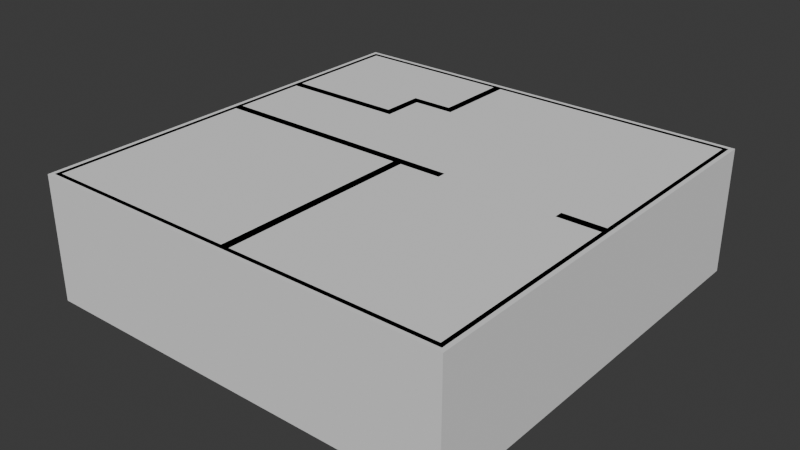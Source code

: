 # Source: Flat.blend  (saved by Blender 4.5.90; exported with 4.5.12 LTS)
import bpy
from mathutils import Matrix  # noqa: F401  (used for matrix-valued properties, if any)

bpy.ops.wm.read_factory_settings(use_empty=True)
scene = bpy.context.scene
scene.name = 'Scene'

# ---- collections
col_collection = bpy.data.collections.new('Collection'); scene.collection.children.link(col_collection)

# ---- world
world_world = bpy.data.worlds.new('World'); scene.world = world_world
world_world.use_nodes = True; world_world.node_tree.nodes.clear()
_N = world_world.node_tree.nodes; _L = world_world.node_tree.links
n0 = _N.new('ShaderNodeOutputWorld'); n0.name = 'World Output'; n0.location = (200, 100)
n1 = _N.new('ShaderNodeBackground'); n1.name = 'Background'; n1.location = (-200, 100)
n1.inputs[0].default_value = (0.05088, 0.05088, 0.05088, 1.0)
_L.new(n1.outputs[0], n0.inputs[0])
n0.is_active_output = True
world_world.color = (0.05088, 0.05088, 0.05088)
world_world.sun_shadow_jitter_overblur = 0.0

# ---- meshes
me_plane = bpy.data.meshes.new('Plane')
me_plane.from_pydata([(-5.1, 4.9, 0.0), (-4.9, 4.9, 0.0), (-5.1, 5.1, 0.0), (-4.9, 5.1, 0.0), (-5.1, 0.1, 0.0), (-4.9, 0.1, 0.0), (-2.1, 0.1, 0.0), (-1.9, 0.1, 0.0), (-5.1, -0.1, 0.0), (-4.9, -0.1, 0.0), (-2.1, -0.1, 0.0), (-1.9, -0.1, 0.0), (4.9, 4.9, 0.0), (4.9, 5.1, 0.0), (5.1, 4.9, 0.0), (5.1, 5.1, 0.0), (4.9, 0.1, 0.0), (5.1, 0.1, 0.0), (4.9, -0.1, 0.0), (5.1, -0.1, 0.0), (-1.6, 0.1, 0.0), (-1.6, -0.1, 0.0), (-0.4, 0.1, 0.0), (-0.4, -0.1, 0.0), (-0.1, 0.1, 0.0), (-0.1, -0.1, 0.0), (0.1, 0.1, 0.0), (0.1, -0.1, 0.0), (0.9, 0.1, 0.0), (0.9, -0.1, 0.0), (1.1, 0.1, 0.0), (1.1, -0.1, 0.0), (4.1, 0.1, 0.0), (4.1, -0.1, 0.0), (3.9, 0.1, 0.0), (3.9, -0.1, 0.0), (-5.1, -4.9, 0.0), (-4.9, -4.9, 0.0), (4.9, -4.9, 0.0), (5.1, -4.9, 0.0), (-0.1, -4.9, 0.0), (0.1, -4.9, 0.0), (-5.1, -5.1, 0.0), (-4.9, -5.1, 0.0), (4.9, -5.1, 0.0), (5.1, -5.1, 0.0), (-0.1, -5.1, 0.0), (0.1, -5.1, 0.0), (0.9, 4.9, 0.0), (0.9, 5.1, 0.0), (1.1, 4.9, 0.0), (1.1, 5.1, 0.0), (4.1, 4.9, 0.0), (4.1, 5.1, 0.0), (3.9, 4.9, 0.0), (3.9, 5.1, 0.0), (0.9, -4.9, 0.0), (0.9, -5.1, 0.0), (1.1, -4.9, 0.0), (1.1, -5.1, 0.0), (3.9, -4.9, 0.0), (3.9, -5.1, 0.0), (4.1, -4.9, 0.0), (4.1, -5.1, 0.0), (-4.1, -4.9, 0.0), (-4.1, -5.1, 0.0), (-3.9, -4.9, 0.0), (-3.9, -5.1, 0.0), (-1.1, -4.9, 0.0), (-1.1, -5.1, 0.0), (-0.9, -4.9, 0.0), (-0.9, -5.1, 0.0), (-4.9, 1.6, 0.0), (-5.1, 1.6, 0.0), (-4.9, 1.9, 0.0), (-5.1, 1.9, 0.0), (-3.4, 1.9, 0.0), (-3.4, 2.1, 0.0), (-4.6, 2.1, 0.0), (-4.6, 1.9, 0.0), (-4.9, 0.4, 0.0), (-5.1, 0.4, 0.0), (-4.9, 2.1, 0.0), (-5.1, 2.1, 0.0), (-3.1, 1.9, 0.0), (-3.1, 2.1, 0.0), (-2.9, 1.9, 0.0), (-2.9, 2.1, 0.0), (-1.9, 1.9, 0.0), (-1.9, 2.1, 0.0), (-2.1, 2.1, 0.0), (-2.1, 1.9, 0.0), (-1.1, 4.9, 0.0), (-0.9, 4.9, 0.0), (-1.1, 5.1, 0.0), (-0.9, 5.1, 0.0), (-1.9, 2.9, 0.0), (-2.1, 2.9, 0.0), (-1.9, 3.1, 0.0), (-2.1, 3.1, 0.0), (-1.1, 2.9, 0.0), (-1.1, 3.1, 0.0), (-0.9, 2.9, 0.0), (-0.9, 3.1, 0.0), (-5.1, 5.1, 0.95), (-5.1, 4.9, 0.95), (-4.9, 4.9, 0.95), (-4.9, 5.1, 0.95), (-5.1, 0.1, 0.95), (-4.9, 0.1, 0.95), (-2.1, 0.1, 0.95), (-1.9, 0.1, 0.95), (-3.4, 1.9, 0.95), (-3.4, 2.1, 0.95), (-4.9, 2.1, 0.95), (-4.6, 2.1, 0.95), (-5.1, -0.1, 0.95), (-4.9, -0.1, 0.95), (-2.1, -0.1, 0.95), (-1.9, -0.1, 0.95), (4.9, 4.9, 0.95), (4.9, 5.1, 0.95), (0.9, 4.9, 0.95), (0.9, 5.1, 0.95), (5.1, 4.9, 0.95), (5.1, 5.1, 0.95), (4.9, 0.1, 0.95), (5.1, 0.1, 0.95), (4.9, -0.1, 0.95), (5.1, -0.1, 0.95), (-1.6, -0.1, 0.95), (-1.6, 0.1, 0.95), (-0.4, -0.1, 0.95), (-0.4, 0.1, 0.95), (0.9, 0.1, 0.95), (0.1, 0.1, 0.95), (0.9, -0.1, 0.95), (-0.1, -0.1, 0.95), (-0.1, 0.1, 0.95), (0.1, -0.1, 0.95), (1.1, -0.1, 0.95), (1.1, 0.1, 0.95), (4.1, 0.1, 0.95), (4.1, -0.1, 0.95), (3.9, 0.1, 0.95), (3.9, -0.1, 0.95), (-5.1, -4.9, 0.95), (-4.9, -4.9, 0.95), (4.9, -4.9, 0.95), (5.1, -4.9, 0.95), (-0.1, -4.9, 0.95), (0.1, -4.9, 0.95), (-5.1, -5.1, 0.95), (-4.9, -5.1, 0.95), (4.9, -5.1, 0.95), (5.1, -5.1, 0.95), (-0.1, -5.1, 0.95), (0.1, -5.1, 0.95), (-3.9, -5.1, 0.95), (-3.9, -4.9, 0.95), (-4.1, -5.1, 0.95), (-4.1, -4.9, 0.95), (0.9, -4.9, 0.95), (0.9, -5.1, 0.95), (1.1, 4.9, 0.95), (1.1, 5.1, 0.95), (4.1, 4.9, 0.95), (4.1, 5.1, 0.95), (3.9, 4.9, 0.95), (3.9, 5.1, 0.95), (1.1, -5.1, 0.95), (1.1, -4.9, 0.95), (3.9, -5.1, 0.95), (3.9, -4.9, 0.95), (4.1, -5.1, 0.95), (4.1, -4.9, 0.95), (-1.1, -5.1, 0.95), (-1.1, -4.9, 0.95), (-0.9, -5.1, 0.95), (-0.9, -4.9, 0.95), (-5.1, 1.6, 0.95), (-4.9, 1.6, 0.95), (-5.1, 1.9, 0.95), (-4.9, 1.9, 0.95), (-4.6, 1.9, 0.95), (-5.1, 2.1, 0.95), (-4.9, 0.4, 0.95), (-5.1, 0.4, 0.95), (-1.9, 2.9, 0.95), (-1.9, 2.1, 0.95), (-2.1, 2.9, 0.95), (-3.1, 1.9, 0.95), (-3.1, 2.1, 0.95), (-2.9, 1.9, 0.95), (-2.9, 2.1, 0.95), (-1.9, 1.9, 0.95), (-2.1, 1.9, 0.95), (-2.1, 2.1, 0.95), (-1.1, 4.9, 0.95), (-0.9, 4.9, 0.95), (-1.1, 5.1, 0.95), (-0.9, 5.1, 0.95), (-2.1, 3.1, 0.95), (-1.9, 3.1, 0.95), (-1.1, 3.1, 0.95), (-1.1, 2.9, 0.95), (-0.9, 3.1, 0.95), (-0.9, 2.9, 0.95), (-5.1, 5.1, 2.4), (-5.1, 4.9, 2.4), (-4.9, 4.9, 2.4), (-4.9, 5.1, 2.4), (-5.1, 0.1, 2.4), (-4.9, 0.1, 2.4), (-2.1, 0.1, 2.4), (-1.9, 0.1, 2.4), (-3.4, 1.9, 2.4), (-3.4, 2.1, 2.4), (-4.9, 2.1, 2.4), (-4.6, 2.1, 2.4), (-5.1, -0.1, 2.4), (-4.9, -0.1, 2.4), (-2.1, -0.1, 2.4), (-1.9, -0.1, 2.4), (4.9, 4.9, 2.4), (4.9, 5.1, 2.4), (0.9, 4.9, 2.4), (0.9, 5.1, 2.4), (5.1, 4.9, 2.4), (5.1, 5.1, 2.4), (4.9, 0.1, 2.4), (5.1, 0.1, 2.4), (4.9, -0.1, 2.4), (5.1, -0.1, 2.4), (-1.6, -0.1, 2.4), (-1.6, 0.1, 2.4), (-0.4, -0.1, 2.4), (-0.4, 0.1, 2.4), (0.9, 0.1, 2.4), (0.1, 0.1, 2.4), (0.9, -0.1, 2.4), (-0.1, -0.1, 2.4), (-0.1, 0.1, 2.4), (0.1, -0.1, 2.4), (1.1, -0.1, 2.4), (1.1, 0.1, 2.4), (4.1, 0.1, 2.4), (4.1, -0.1, 2.4), (3.9, 0.1, 2.4), (3.9, -0.1, 2.4), (-5.1, -4.9, 2.4), (-4.9, -4.9, 2.4), (4.9, -4.9, 2.4), (5.1, -4.9, 2.4), (-0.1, -4.9, 2.4), (0.1, -4.9, 2.4), (-5.1, -5.1, 2.4), (-4.9, -5.1, 2.4), (4.9, -5.1, 2.4), (5.1, -5.1, 2.4), (-0.1, -5.1, 2.4), (0.1, -5.1, 2.4), (-3.9, -5.1, 2.4), (-3.9, -4.9, 2.4), (-4.1, -5.1, 2.4), (-4.1, -4.9, 2.4), (0.9, -4.9, 2.4), (0.9, -5.1, 2.4), (1.1, 4.9, 2.4), (1.1, 5.1, 2.4), (4.1, 4.9, 2.4), (4.1, 5.1, 2.4), (3.9, 4.9, 2.4), (3.9, 5.1, 2.4), (1.1, -5.1, 2.4), (1.1, -4.9, 2.4), (3.9, -5.1, 2.4), (3.9, -4.9, 2.4), (4.1, -5.1, 2.4), (4.1, -4.9, 2.4), (-1.1, -5.1, 2.4), (-1.1, -4.9, 2.4), (-0.9, -5.1, 2.4), (-0.9, -4.9, 2.4), (-5.1, 1.6, 2.4), (-4.9, 1.6, 2.4), (-5.1, 1.9, 2.4), (-4.9, 1.9, 2.4), (-4.6, 1.9, 2.4), (-5.1, 2.1, 2.4), (-4.9, 0.4, 2.4), (-5.1, 0.4, 2.4), (-1.9, 2.9, 2.4), (-1.9, 2.1, 2.4), (-2.1, 2.9, 2.4), (-3.1, 1.9, 2.4), (-3.1, 2.1, 2.4), (-2.9, 1.9, 2.4), (-2.9, 2.1, 2.4), (-1.9, 1.9, 2.4), (-2.1, 1.9, 2.4), (-2.1, 2.1, 2.4), (-1.1, 4.9, 2.4), (-0.9, 4.9, 2.4), (-1.1, 5.1, 2.4), (-0.9, 5.1, 2.4), (-2.1, 3.1, 2.4), (-1.9, 3.1, 2.4), (-1.1, 3.1, 2.4), (-1.1, 2.9, 2.4), (-0.9, 3.1, 2.4), (-0.9, 2.9, 2.4), (-5.1, 5.1, 2.7), (-5.1, 4.9, 2.7), (-4.9, 4.9, 2.7), (-4.9, 5.1, 2.7), (-5.1, 0.1, 2.7), (-4.9, 0.1, 2.7), (-2.1, 0.1, 2.7), (-1.9, 0.1, 2.7), (-3.4, 1.9, 2.7), (-3.4, 2.1, 2.7), (-4.9, 2.1, 2.7), (-4.6, 2.1, 2.7), (-5.1, -0.1, 2.7), (-4.9, -0.1, 2.7), (-2.1, -0.1, 2.7), (-1.9, -0.1, 2.7), (4.9, 4.9, 2.7), (4.9, 5.1, 2.7), (0.9, 4.9, 2.7), (0.9, 5.1, 2.7), (5.1, 4.9, 2.7), (5.1, 5.1, 2.7), (4.9, 0.1, 2.7), (5.1, 0.1, 2.7), (4.9, -0.1, 2.7), (5.1, -0.1, 2.7), (-1.6, -0.1, 2.7), (-1.6, 0.1, 2.7), (-0.4, -0.1, 2.7), (-0.4, 0.1, 2.7), (0.9, 0.1, 2.7), (0.1, 0.1, 2.7), (0.9, -0.1, 2.7), (-0.1, -0.1, 2.7), (-0.1, 0.1, 2.7), (0.1, -0.1, 2.7), (1.1, -0.1, 2.7), (1.1, 0.1, 2.7), (4.1, 0.1, 2.7), (4.1, -0.1, 2.7), (3.9, 0.1, 2.7), (3.9, -0.1, 2.7), (-5.1, -4.9, 2.7), (-4.9, -4.9, 2.7), (4.9, -4.9, 2.7), (5.1, -4.9, 2.7), (-0.1, -4.9, 2.7), (0.1, -4.9, 2.7), (-5.1, -5.1, 2.7), (-4.9, -5.1, 2.7), (4.9, -5.1, 2.7), (5.1, -5.1, 2.7), (-0.1, -5.1, 2.7), (0.1, -5.1, 2.7), (-3.9, -5.1, 2.7), (-3.9, -4.9, 2.7), (-4.1, -5.1, 2.7), (-4.1, -4.9, 2.7), (0.9, -4.9, 2.7), (0.9, -5.1, 2.7), (1.1, 4.9, 2.7), (1.1, 5.1, 2.7), (4.1, 4.9, 2.7), (4.1, 5.1, 2.7), (3.9, 4.9, 2.7), (3.9, 5.1, 2.7), (1.1, -5.1, 2.7), (1.1, -4.9, 2.7), (3.9, -5.1, 2.7), (3.9, -4.9, 2.7), (4.1, -5.1, 2.7), (4.1, -4.9, 2.7), (-1.1, -5.1, 2.7), (-1.1, -4.9, 2.7), (-0.9, -5.1, 2.7), (-0.9, -4.9, 2.7), (-5.1, 1.6, 2.7), (-4.9, 1.6, 2.7), (-5.1, 1.9, 2.7), (-4.9, 1.9, 2.7), (-4.6, 1.9, 2.7), (-5.1, 2.1, 2.7), (-4.9, 0.4, 2.7), (-5.1, 0.4, 2.7), (-1.9, 2.9, 2.7), (-1.9, 2.1, 2.7), (-2.1, 2.9, 2.7), (-3.1, 1.9, 2.7), (-3.1, 2.1, 2.7), (-2.9, 1.9, 2.7), (-2.9, 2.1, 2.7), (-1.9, 1.9, 2.7), (-2.1, 1.9, 2.7), (-2.1, 2.1, 2.7), (-1.1, 4.9, 2.7), (-0.9, 4.9, 2.7), (-1.1, 5.1, 2.7), (-0.9, 5.1, 2.7), (-2.1, 3.1, 2.7), (-1.9, 3.1, 2.7), (-1.1, 3.1, 2.7), (-1.1, 2.9, 2.7), (-0.9, 3.1, 2.7), (-0.9, 2.9, 2.7), (-5.1, 5.1, 3.0), (-5.1, 4.9, 3.0), (-4.9, 4.9, 3.0), (-4.9, 5.1, 3.0), (-5.1, 0.1, 3.0), (-4.9, 0.1, 3.0), (-2.1, 0.1, 3.0), (-1.9, 0.1, 3.0), (-3.4, 1.9, 3.0), (-3.4, 2.1, 3.0), (-4.9, 2.1, 3.0), (-4.6, 2.1, 3.0), (-5.1, -0.1, 3.0), (-4.9, -0.1, 3.0), (-2.1, -0.1, 3.0), (-1.9, -0.1, 3.0), (4.9, 4.9, 3.0), (4.9, 5.1, 3.0), (0.9, 4.9, 3.0), (0.9, 5.1, 3.0), (5.1, 4.9, 3.0), (5.1, 5.1, 3.0), (4.9, 0.1, 3.0), (5.1, 0.1, 3.0), (4.9, -0.1, 3.0), (5.1, -0.1, 3.0), (-1.6, -0.1, 3.0), (-1.6, 0.1, 3.0), (-0.4, -0.1, 3.0), (-0.4, 0.1, 3.0), (0.9, 0.1, 3.0), (0.1, 0.1, 3.0), (0.9, -0.1, 3.0), (-0.1, -0.1, 3.0), (-0.1, 0.1, 3.0), (0.1, -0.1, 3.0), (1.1, -0.1, 3.0), (1.1, 0.1, 3.0), (4.1, 0.1, 3.0), (4.1, -0.1, 3.0), (3.9, 0.1, 3.0), (3.9, -0.1, 3.0), (-5.1, -4.9, 3.0), (-4.9, -4.9, 3.0), (4.9, -4.9, 3.0), (5.1, -4.9, 3.0), (-0.1, -4.9, 3.0), (0.1, -4.9, 3.0), (-5.1, -5.1, 3.0), (-4.9, -5.1, 3.0), (4.9, -5.1, 3.0), (5.1, -5.1, 3.0), (-0.1, -5.1, 3.0), (0.1, -5.1, 3.0), (-3.9, -5.1, 3.0), (-3.9, -4.9, 3.0), (-4.1, -5.1, 3.0), (-4.1, -4.9, 3.0), (0.9, -4.9, 3.0), (0.9, -5.1, 3.0), (1.1, 4.9, 3.0), (1.1, 5.1, 3.0), (4.1, 4.9, 3.0), (4.1, 5.1, 3.0), (3.9, 4.9, 3.0), (3.9, 5.1, 3.0), (1.1, -5.1, 3.0), (1.1, -4.9, 3.0), (3.9, -5.1, 3.0), (3.9, -4.9, 3.0), (4.1, -5.1, 3.0), (4.1, -4.9, 3.0), (-1.1, -5.1, 3.0), (-1.1, -4.9, 3.0), (-0.9, -5.1, 3.0), (-0.9, -4.9, 3.0), (-5.1, 1.6, 3.0), (-4.9, 1.6, 3.0), (-5.1, 1.9, 3.0), (-4.9, 1.9, 3.0), (-4.6, 1.9, 3.0), (-5.1, 2.1, 3.0), (-4.9, 0.4, 3.0), (-5.1, 0.4, 3.0), (-1.9, 2.9, 3.0), (-1.9, 2.1, 3.0), (-2.1, 2.9, 3.0), (-3.1, 1.9, 3.0), (-3.1, 2.1, 3.0), (-2.9, 1.9, 3.0), (-2.9, 2.1, 3.0), (-1.9, 1.9, 3.0), (-2.1, 1.9, 3.0), (-2.1, 2.1, 3.0), (-1.1, 4.9, 3.0), (-0.9, 4.9, 3.0), (-1.1, 5.1, 3.0), (-0.9, 5.1, 3.0), (-2.1, 3.1, 3.0), (-1.9, 3.1, 3.0), (-1.1, 3.1, 3.0), (-1.1, 2.9, 3.0), (-0.9, 3.1, 3.0), (-0.9, 2.9, 3.0), (1.1, 4.9, 2.7), (1.1, 5.1, 2.7), (1.1, -5.1, 2.7), (1.1, -4.9, 2.7), (-3.9, -5.1, 2.7), (-3.9, -4.9, 2.7), (1.1, 4.9, 3.0), (1.1, 5.1, 3.0), (1.1, -5.1, 3.0), (1.1, -4.9, 3.0), (-3.9, -5.1, 3.0), (-3.9, -4.9, 3.0), (-4.6, 1.9, 2.4), (-4.6, 2.1, 2.4), (-1.6, -0.1, 2.4), (-1.6, 0.1, 2.4), (-4.6, 1.9, 2.7), (-4.6, 2.1, 2.7), (-1.6, -0.1, 2.7), (-1.6, 0.1, 2.7), (-4.6, 1.9, 3.0), (-4.6, 2.1, 3.0), (-1.6, -0.1, 3.0), (-1.6, 0.1, 3.0), (-5.1, 0.4, 2.4), (-4.9, 0.4, 2.4), (-5.1, 0.4, 2.7), (-4.9, 0.4, 2.7), (-4.9, 0.4, 3.0), (-5.1, 0.4, 3.0)], [], [(0, 2, 3, 1), (74, 82, 78, 79), (7, 11, 10, 6), (5, 9, 8, 4), (6, 10, 9, 5), (13, 15, 14, 12), (14, 17, 16, 12), (17, 19, 18, 16), (7, 20, 21, 11), (26, 28, 29, 27), (22, 24, 25, 23), (24, 26, 27, 25), (28, 30, 31, 29), (18, 33, 32, 16), (33, 35, 34, 32), (27, 41, 40, 25), (19, 39, 38, 18), (9, 37, 36, 8), (41, 47, 46, 40), (39, 45, 44, 38), (37, 43, 42, 36), (64, 66, 67, 65), (41, 56, 57, 47), (49, 51, 50, 48), (12, 52, 53, 13), (52, 54, 55, 53), (51, 55, 54, 50), (56, 58, 59, 57), (58, 60, 61, 59), (60, 62, 63, 61), (38, 44, 63, 62), (66, 68, 69, 67), (68, 70, 71, 69), (40, 46, 71, 70), (37, 64, 65, 43), (74, 72, 73, 75), (82, 74, 75, 83), (1, 82, 83, 0), (5, 4, 81, 80), (89, 90, 97, 96), (76, 77, 85, 84), (84, 85, 87, 86), (91, 90, 89, 88), (86, 87, 90, 91), (93, 92, 94, 95), (48, 93, 95, 49), (3, 94, 92, 1), (96, 97, 99, 98), (96, 98, 101, 100), (100, 101, 103, 102), (93, 103, 101, 92), (120, 224, 270, 166), (193, 297, 295, 191), (126, 230, 224, 120), (124, 228, 231, 127), (164, 268, 226, 122), (113, 217, 296, 192), (123, 227, 269, 165), (191, 295, 216, 112), (165, 269, 268, 164), (121, 225, 229, 125), (125, 229, 228, 124), (151, 255, 266, 162), (188, 292, 293, 189), (187, 291, 290, 186), (159, 263, 262, 158), (108, 212, 291, 187), (118, 222, 221, 117), (152, 256, 250, 146), (109, 213, 214, 110), (185, 289, 209, 105), (116, 220, 212, 108), (115, 219, 288, 184), (149, 253, 259, 155), (186, 290, 213, 109), (106, 210, 218, 114), (182, 286, 289, 185), (165, 164, 168, 169), (119, 223, 222, 118), (171, 170, 172, 173), (157, 261, 260, 156), (155, 259, 258, 154), (159, 158, 176, 177), (180, 284, 286, 182), (114, 218, 219, 115), (153, 257, 256, 152), (183, 287, 285, 181), (112, 216, 217, 113), (146, 250, 220, 116), (184, 288, 287, 183), (110, 214, 215, 111), (117, 221, 251, 147), (148, 252, 232, 128), (181, 285, 284, 180), (104, 208, 211, 107), (129, 233, 253, 149), (147, 251, 265, 161), (150, 254, 241, 137), (160, 264, 257, 153), (139, 243, 255, 151), (156, 260, 282, 178), (105, 209, 208, 104), (80, 186, 109, 5), (39, 149, 155, 45), (78, 115, 184, 79), (8, 116, 108, 4), (83, 185, 105, 0), (5, 109, 110, 6), (42, 152, 146, 36), (10, 118, 117, 9), (4, 108, 187, 81), (81, 187, 186, 80), (96, 188, 189, 89), (41, 151, 162, 56), (15, 125, 124, 14), (13, 121, 125, 15), (84, 191, 112, 76), (49, 123, 165, 51), (77, 113, 192, 85), (50, 164, 122, 48), (14, 124, 127, 17), (16, 126, 120, 12), (86, 193, 191, 84), (12, 120, 166, 52), (85, 192, 194, 87), (53, 167, 121, 13), (17, 127, 129, 19), (88, 195, 196, 91), (91, 196, 193, 86), (52, 166, 168, 54), (20, 131, 130, 21), (55, 169, 167, 53), (7, 111, 131, 20), (89, 189, 195, 88), (54, 168, 164, 50), (21, 130, 119, 11), (51, 165, 169, 55), (23, 132, 133, 22), (57, 163, 157, 47), (26, 135, 134, 28), (87, 194, 197, 90), (94, 200, 201, 95), (56, 162, 171, 58), (59, 170, 163, 57), (22, 133, 138, 24), (25, 137, 132, 23), (48, 122, 199, 93), (58, 171, 173, 60), (95, 201, 123, 49), (61, 172, 170, 59), (24, 138, 135, 26), (92, 198, 106, 1), (3, 107, 200, 94), (60, 173, 175, 62), (29, 136, 139, 27), (90, 197, 190, 97), (63, 174, 172, 61), (30, 141, 140, 31), (99, 202, 203, 98), (62, 175, 148, 38), (28, 134, 141, 30), (44, 154, 174, 63), (31, 140, 136, 29), (97, 190, 202, 99), (64, 161, 159, 66), (67, 158, 160, 65), (18, 128, 143, 33), (100, 205, 188, 96), (32, 142, 126, 16), (98, 203, 204, 101), (66, 159, 177, 68), (35, 145, 144, 34), (103, 206, 207, 102), (69, 176, 158, 67), (33, 143, 145, 35), (102, 207, 205, 100), (34, 144, 142, 32), (68, 177, 179, 70), (101, 204, 198, 92), (71, 178, 176, 69), (93, 199, 206, 103), (70, 179, 150, 40), (0, 105, 104, 2), (46, 156, 178, 71), (27, 139, 151, 41), (65, 160, 153, 43), (40, 150, 137, 25), (37, 147, 161, 64), (19, 129, 149, 39), (2, 104, 107, 3), (72, 181, 180, 73), (38, 148, 128, 18), (9, 117, 147, 37), (6, 110, 111, 7), (79, 184, 183, 74), (36, 146, 116, 8), (76, 112, 113, 77), (74, 183, 181, 72), (43, 153, 152, 42), (82, 114, 115, 78), (73, 180, 182, 75), (45, 155, 154, 44), (47, 157, 156, 46), (11, 119, 118, 10), (75, 182, 185, 83), (1, 106, 114, 82), (224, 328, 374, 270), (230, 334, 328, 224), (293, 397, 403, 299), (228, 332, 335, 231), (268, 372, 330, 226), (227, 331, 373, 269), (300, 404, 401, 297), (269, 373, 372, 268), (299, 403, 404, 300), (225, 329, 333, 229), (296, 400, 402, 298), (229, 333, 332, 228), (255, 359, 370, 266), (297, 401, 399, 295), (263, 367, 366, 262), (217, 321, 400, 296), (222, 326, 325, 221), (256, 360, 354, 250), (295, 399, 320, 216), (213, 317, 318, 214), (220, 324, 316, 212), (253, 357, 363, 259), (292, 396, 397, 293), (291, 395, 394, 290), (212, 316, 395, 291), (223, 327, 326, 222), (261, 365, 364, 260), (259, 363, 362, 258), (289, 393, 313, 209), (218, 322, 323, 219), (257, 361, 360, 256), (219, 323, 392, 288), (321, 537, 541, 425), (250, 354, 324, 220), (290, 394, 317, 213), (214, 318, 319, 215), (221, 325, 355, 251), (210, 314, 322, 218), (252, 356, 336, 232), (286, 390, 393, 289), (208, 312, 315, 211), (233, 337, 357, 253), (254, 358, 345, 241), (284, 388, 390, 286), (243, 347, 359, 255), (287, 391, 389, 285), (209, 313, 312, 208), (288, 392, 391, 287), (192, 296, 298, 194), (167, 271, 225, 121), (127, 231, 233, 129), (195, 299, 300, 196), (168, 272, 273, 169), (196, 300, 297, 193), (166, 270, 272, 168), (131, 235, 234, 130), (169, 273, 271, 167), (111, 215, 235, 131), (189, 293, 299, 195), (130, 234, 223, 119), (132, 236, 237, 133), (163, 267, 261, 157), (135, 239, 238, 134), (194, 298, 301, 197), (171, 275, 274, 170), (200, 304, 305, 201), (162, 266, 275, 171), (170, 274, 267, 163), (133, 237, 242, 138), (172, 276, 277, 173), (137, 241, 236, 132), (122, 226, 303, 199), (201, 305, 227, 123), (138, 242, 239, 135), (198, 302, 210, 106), (107, 211, 304, 200), (173, 277, 279, 175), (136, 240, 243, 139), (197, 301, 294, 190), (174, 278, 276, 172), (141, 245, 244, 140), (202, 306, 307, 203), (175, 279, 252, 148), (134, 238, 245, 141), (154, 258, 278, 174), (140, 244, 240, 136), (190, 294, 306, 202), (161, 265, 263, 159), (158, 262, 264, 160), (128, 232, 247, 143), (205, 309, 292, 188), (176, 280, 281, 177), (142, 246, 230, 126), (203, 307, 308, 204), (145, 249, 248, 144), (206, 310, 311, 207), (143, 247, 249, 145), (207, 311, 309, 205), (144, 248, 246, 142), (177, 281, 283, 179), (204, 308, 302, 198), (178, 282, 280, 176), (199, 303, 310, 206), (179, 283, 254, 150), (397, 501, 507, 403), (332, 436, 439, 335), (372, 476, 434, 330), (331, 435, 477, 373), (404, 508, 505, 401), (373, 477, 476, 372), (403, 507, 508, 404), (329, 433, 437, 333), (400, 504, 506, 402), (333, 437, 436, 332), (359, 463, 474, 370), (401, 505, 503, 399), (367, 471, 470, 366), (321, 425, 504, 400), (326, 430, 429, 325), (360, 464, 458, 354), (399, 503, 424, 320), (317, 421, 422, 318), (324, 428, 420, 316), (357, 461, 467, 363), (396, 500, 501, 397), (395, 499, 498, 394), (316, 420, 499, 395), (327, 431, 430, 326), (365, 469, 468, 364), (363, 467, 466, 362), (393, 497, 417, 313), (322, 426, 427, 323), (361, 465, 464, 360), (323, 427, 496, 392), (340, 538, 534, 236), (354, 458, 428, 324), (394, 498, 421, 317), (318, 422, 423, 319), (325, 429, 459, 355), (314, 418, 426, 322), (356, 460, 440, 336), (390, 494, 497, 393), (312, 416, 419, 315), (337, 441, 461, 357), (358, 462, 449, 345), (388, 492, 494, 390), (347, 451, 463, 359), (391, 495, 493, 389), (313, 417, 416, 312), (392, 496, 495, 391), (284, 285, 545, 544), (352, 456, 454, 350), (271, 375, 329, 225), (231, 335, 337, 233), (298, 402, 405, 301), (272, 376, 377, 273), (304, 408, 409, 305), (270, 374, 376, 272), (235, 339, 338, 234), (273, 377, 375, 271), (215, 319, 339, 235), (267, 371, 365, 261), (234, 338, 327, 223), (226, 330, 407, 303), (275, 379, 378, 274), (236, 534, 535, 237), (305, 409, 331, 227), (266, 370, 379, 275), (239, 343, 342, 238), (302, 406, 314, 210), (274, 378, 371, 267), (211, 315, 408, 304), (276, 380, 381, 277), (301, 405, 398, 294), (237, 341, 346, 242), (306, 410, 411, 307), (277, 381, 383, 279), (241, 345, 340, 236), (278, 382, 380, 276), (294, 398, 410, 306), (279, 383, 356, 252), (242, 346, 343, 239), (258, 362, 382, 278), (309, 413, 396, 292), (265, 369, 367, 263), (240, 344, 347, 243), (307, 411, 412, 308), (262, 366, 368, 264), (245, 349, 348, 244), (310, 414, 415, 311), (280, 384, 385, 281), (238, 342, 349, 245), (311, 415, 413, 309), (244, 348, 344, 240), (281, 385, 387, 283), (308, 412, 406, 302), (282, 386, 384, 280), (232, 336, 351, 247), (303, 407, 414, 310), (283, 387, 358, 254), (246, 350, 334, 230), (260, 364, 386, 282), (249, 353, 352, 248), (264, 368, 361, 257), (247, 351, 353, 249), (251, 355, 369, 265), (248, 352, 350, 246), (492, 388, 546, 549), (417, 418, 419, 416), (495, 496, 427, 426), (423, 422, 430, 431), (421, 420, 428, 429), (422, 421, 429, 430), (433, 432, 436, 437), (436, 432, 438, 439), (439, 438, 440, 441), (423, 431, 442, 443), (447, 451, 448, 446), (445, 444, 449, 450), (450, 449, 451, 447), (446, 448, 452, 453), (440, 438, 454, 455), (455, 454, 456, 457), (451, 449, 462, 463), (441, 440, 460, 461), (429, 428, 458, 459), (463, 462, 468, 469), (461, 460, 466, 467), (459, 458, 464, 465), (473, 472, 470, 471), (463, 469, 475, 474), (435, 434, 476, 477), (432, 433, 479, 478), (478, 479, 481, 480), (474, 475, 482, 483), (485, 484, 486, 487), (460, 487, 486, 466), (489, 488, 490, 491), (462, 491, 490, 468), (459, 465, 472, 473), (495, 494, 492, 493), (426, 497, 494, 495), (418, 417, 497, 426), (421, 498, 499, 420), (501, 500, 502, 509), (424, 503, 504, 425), (503, 505, 506, 504), (508, 507, 501, 509), (505, 508, 509, 506), (511, 513, 512, 510), (434, 435, 513, 511), (419, 418, 510, 512), (500, 515, 514, 502), (500, 517, 516, 515), (517, 519, 518, 516), (511, 510, 516, 518), (334, 438, 432, 328), (328, 432, 478, 374), (375, 479, 433, 329), (335, 439, 441, 337), (402, 506, 509, 405), (376, 520, 521, 377), (408, 512, 513, 409), (374, 478, 480, 376), (339, 443, 442, 338), (377, 481, 479, 375), (319, 423, 443, 339), (371, 475, 469, 365), (338, 442, 431, 327), (330, 434, 511, 407), (379, 483, 482, 378), (216, 532, 533, 217), (409, 513, 435, 331), (370, 474, 483, 379), (343, 447, 446, 342), (406, 510, 418, 314), (378, 482, 475, 371), (315, 419, 512, 408), (381, 523, 529, 485), (405, 509, 502, 398), (341, 445, 450, 346), (410, 514, 515, 411), (381, 485, 487, 383), (345, 449, 444, 340), (382, 486, 484, 380), (398, 502, 514, 410), (383, 487, 460, 356), (346, 450, 447, 343), (362, 466, 486, 382), (413, 517, 500, 396), (369, 473, 471, 367), (344, 448, 451, 347), (411, 515, 516, 412), (366, 470, 472, 368), (349, 453, 452, 348), (414, 518, 519, 415), (385, 525, 531, 489), (342, 446, 453, 349), (415, 519, 517, 413), (348, 452, 448, 344), (385, 489, 491, 387), (412, 516, 510, 406), (386, 490, 488, 384), (336, 440, 455, 351), (407, 511, 518, 414), (387, 491, 462, 358), (350, 454, 438, 334), (364, 468, 490, 386), (353, 457, 456, 352), (368, 472, 465, 361), (351, 455, 457, 353), (355, 459, 473, 369), (520, 526, 527, 521), (522, 528, 529, 523), (524, 530, 531, 525), (380, 522, 523, 381), (481, 527, 526, 480), (488, 530, 524, 384), (484, 528, 522, 380), (485, 529, 528, 484), (384, 524, 525, 385), (377, 521, 527, 481), (489, 531, 530, 488), (480, 526, 520, 376), (532, 536, 537, 533), (536, 540, 541, 537), (534, 538, 539, 535), (538, 542, 543, 539), (425, 541, 540, 424), (445, 543, 542, 444), (217, 533, 537, 321), (341, 539, 543, 445), (237, 535, 539, 341), (444, 542, 538, 340), (320, 536, 532, 216), (424, 540, 536, 320), (547, 548, 549, 546), (545, 547, 546, 544), (493, 492, 549, 548), (388, 284, 544, 546), (285, 389, 547, 545), (389, 493, 548, 547)])
_uv = me_plane.uv_layers.new(name='UVMap')
_uv.uv.foreach_set('vector', [0.4016, 3.032e-08, 0.4096, 3.093e-08, 0.4096, 0.008032, 0.4016, 0.008032, 0.2811, 0.008032, 0.2892, 0.008032, 0.2892, 0.02008, 0.2811, 0.02008, 0.2088, 0.1285, 0.2008, 0.1285, 0.2008, 0.1205, 0.2088, 0.1205, 0.2088, 0.008032, 0.2008, 0.008032, 0.2008, 1.516e-08, 0.2088, 1.577e-08, 0.2088, 0.1205, 0.2008, 0.1205, 0.2008, 0.008032, 0.2088, 0.008032, 0.4096, 0.4016, 0.4096, 0.4096, 0.4016, 0.4096, 0.4016, 0.4016, 0.4016, 0.4096, 0.2088, 0.4096, 0.2088, 0.4016, 0.4016, 0.4016, 0.2088, 0.4096, 0.2008, 0.4096, 0.2008, 0.4016, 0.2088, 0.4016, 0.2088, 0.1285, 0.2088, 0.1406, 0.2008, 0.1406, 0.2008, 0.1285, 0.2088, 0.2088, 0.2088, 0.241, 0.2008, 0.241, 0.2008, 0.2088, 0.2088, 0.1888, 0.2088, 0.2008, 0.2008, 0.2008, 0.2008, 0.1888, 0.2088, 0.2008, 0.2088, 0.2088, 0.2008, 0.2088, 0.2008, 0.2008, 0.2088, 0.241, 0.2088, 0.249, 0.2008, 0.249, 0.2008, 0.241, 0.2008, 0.4016, 0.2008, 0.3695, 0.2088, 0.3695, 0.2088, 0.4016, 0.2008, 0.3695, 0.2008, 0.3614, 0.2088, 0.3614, 0.2088, 0.3695, 0.2008, 0.2088, 0.008032, 0.2088, 0.008032, 0.2008, 0.2008, 0.2008, 0.2008, 0.4096, 0.008032, 0.4096, 0.008032, 0.4016, 0.2008, 0.4016, 0.2008, 0.008032, 0.008032, 0.008032, 0.008032, 6.064e-10, 0.2008, 1.516e-08, 0.008032, 0.2088, 7.998e-08, 0.2088, 8.059e-08, 0.2008, 0.008032, 0.2008, 0.008032, 0.4096, 2.652e-08, 0.4096, 2.713e-08, 0.4016, 0.008032, 0.4016, 0.008032, 0.008032, 9.514e-08, 0.008032, 9.575e-08, 7.229e-15, 0.008032, 6.064e-10, 0.008032, 0.04016, 0.008032, 0.04819, 9.211e-08, 0.04819, 9.272e-08, 0.04016, 0.008032, 0.2088, 0.008032, 0.241, 7.756e-08, 0.241, 7.998e-08, 0.2088, 0.4096, 0.241, 0.4096, 0.249, 0.4016, 0.249, 0.4016, 0.241, 0.4016, 0.4016, 0.4016, 0.3695, 0.4096, 0.3695, 0.4096, 0.4016, 0.4016, 0.3695, 0.4016, 0.3614, 0.4096, 0.3614, 0.4096, 0.3695, 0.4096, 0.249, 0.4096, 0.3614, 0.4016, 0.3614, 0.4016, 0.249, 0.008032, 0.241, 0.008032, 0.249, 7.695e-08, 0.249, 7.756e-08, 0.241, 0.008032, 0.249, 0.008032, 0.3614, 6.846e-08, 0.3614, 7.695e-08, 0.249, 0.008032, 0.3614, 0.008032, 0.3695, 6.786e-08, 0.3695, 6.846e-08, 0.3614, 0.008032, 0.4016, 2.713e-08, 0.4016, 6.786e-08, 0.3695, 0.008032, 0.3695, 0.008032, 0.04819, 0.008032, 0.1606, 8.362e-08, 0.1606, 9.211e-08, 0.04819, 0.008032, 0.1606, 0.008032, 0.1687, 8.302e-08, 0.1687, 8.362e-08, 0.1606, 0.008032, 0.2008, 8.059e-08, 0.2008, 8.302e-08, 0.1687, 0.008032, 0.1687, 0.008032, 0.008032, 0.008032, 0.04016, 9.272e-08, 0.04016, 9.514e-08, 0.008032, 0.2811, 0.008032, 0.2691, 0.008032, 0.2691, 2.031e-08, 0.2811, 2.122e-08, 0.2892, 0.008032, 0.2811, 0.008032, 0.2811, 2.122e-08, 0.2892, 2.183e-08, 0.4016, 0.008032, 0.2892, 0.008032, 0.2892, 2.183e-08, 0.4016, 3.032e-08, 0.2088, 0.008032, 0.2088, 1.577e-08, 0.2209, 1.668e-08, 0.2209, 0.008032, 0.2892, 0.1285, 0.2892, 0.1205, 0.3213, 0.1205, 0.3213, 0.1285, 0.2811, 0.06827, 0.2892, 0.06827, 0.2892, 0.08032, 0.2811, 0.08032, 0.2811, 0.08032, 0.2892, 0.08032, 0.2892, 0.08835, 0.2811, 0.08835, 0.2811, 0.1205, 0.2892, 0.1205, 0.2892, 0.1285, 0.2811, 0.1285, 0.2811, 0.08835, 0.2892, 0.08835, 0.2892, 0.1205, 0.2811, 0.1205, 0.4016, 0.1687, 0.4016, 0.1606, 0.4096, 0.1606, 0.4096, 0.1687, 0.4016, 0.241, 0.4016, 0.1687, 0.4096, 0.1687, 0.4096, 0.241, 0.4096, 0.008032, 0.4096, 0.1606, 0.4016, 0.1606, 0.4016, 0.008032, 0.3213, 0.1285, 0.3213, 0.1205, 0.3293, 0.1205, 0.3293, 0.1285, 0.3213, 0.1285, 0.3293, 0.1285, 0.3293, 0.1606, 0.3213, 0.1606, 0.3213, 0.1606, 0.3293, 0.1606, 0.3293, 0.1687, 0.3213, 0.1687, 0.4016, 0.1687, 0.3293, 0.1687, 0.3293, 0.1606, 0.4016, 0.1606, 0.7309, 0.6426, 0.6747, 0.6426, 0.6747, 0.6104, 0.7309, 0.6104, 0.1606, 0.9317, 0.1606, 0.8755, 0.1687, 0.8755, 0.1687, 0.9317, 0.5904, 0.8233, 0.5341, 0.8233, 0.5341, 0.6305, 0.5904, 0.6305, 0.6506, 0.4016, 0.5944, 0.4016, 0.5944, 0.2088, 0.6506, 0.2088, 0.7309, 0.49, 0.6747, 0.49, 0.6747, 0.4819, 0.7309, 0.4819, 0.9398, 0.6104, 0.9398, 0.5542, 0.9518, 0.5542, 0.9518, 0.6104, 0.7711, 0.1687, 0.7149, 0.1687, 0.7149, 0.1606, 0.7711, 0.1606, 0.1687, 0.9317, 0.1687, 0.8755, 0.1807, 0.8755, 0.1807, 0.9317, 0.4538, 0.8193, 0.4538, 0.7631, 0.4618, 0.7631, 0.4618, 0.8193, 0.7711, 0.008032, 0.7149, 0.008032, 0.7149, -3.48e-09, 0.7711, 7.65e-10, 0.6506, 0.4096, 0.5944, 0.4096, 0.5944, 0.4016, 0.6506, 0.4016, 0.7309, 0.8353, 0.6747, 0.8353, 0.6747, 0.8032, 0.7309, 0.8032, 0.8916, 0.7309, 0.8916, 0.6747, 0.9237, 0.6747, 0.9237, 0.7309, 0.3012, 0.739, 0.3012, 0.6827, 0.3092, 0.6827, 0.3092, 0.739, 0.4618, 0.8193, 0.4618, 0.7631, 0.4699, 0.7631, 0.4699, 0.8193, 0.3896, 0.6305, 0.3333, 0.6305, 0.3333, 0.6185, 0.3896, 0.6185, 0.5904, 0.9357, 0.5341, 0.9357, 0.5341, 0.8233, 0.5904, 0.8233, 0.3896, 0.8394, 0.3333, 0.8394, 0.3333, 0.8313, 0.3896, 0.8313, 0.7309, 0.9679, 0.6747, 0.9679, 0.6747, 0.8554, 0.7309, 0.8554, 0.8514, 0.9157, 0.7952, 0.9157, 0.7952, 0.8032, 0.8514, 0.8032, 0.3896, 0.6386, 0.3333, 0.6386, 0.3333, 0.6305, 0.3896, 0.6305, 0.502, 0.6988, 0.502, 0.6426, 0.51, 0.6426, 0.51, 0.6988, 0.6506, 0.008032, 0.5944, 0.008032, 0.5944, -1.258e-08, 0.6506, -8.331e-09, 0.2289, 0.9317, 0.2289, 0.8755, 0.241, 0.8755, 0.241, 0.9317, 0.3092, 0.9197, 0.3092, 0.8635, 0.4217, 0.8635, 0.4217, 0.9197, 0.8514, 0.9237, 0.7952, 0.9237, 0.7952, 0.9157, 0.8514, 0.9157, 0.51, 0.9719, 0.502, 0.9719, 0.502, 0.8594, 0.51, 0.8594, 0.5904, 0.9438, 0.5341, 0.9438, 0.5341, 0.9357, 0.5904, 0.9357, 0.9799, 0.2329, 0.9719, 0.2329, 0.9719, 0.1205, 0.9799, 0.1205, 0.08032, 0.6185, 0.0241, 0.6185, 0.0241, 0.6104, 0.08032, 0.6104, 0.08032, 0.8193, 0.0241, 0.8193, 0.0241, 0.8112, 0.08032, 0.8112, 0.9799, 0.3454, 0.9719, 0.3454, 0.9719, 0.2329, 0.9799, 0.2329, 0.8514, 0.9357, 0.7952, 0.9357, 0.7952, 0.9237, 0.8514, 0.9237, 0.6305, 0.7108, 0.6305, 0.6546, 0.6426, 0.6546, 0.6426, 0.7108, 0.08032, 0.4177, 0.0241, 0.4177, 0.0241, 0.4096, 0.08032, 0.4096, 0.241, 0.8594, 0.241, 0.8032, 0.253, 0.8032, 0.253, 0.8594, 0.4378, 0.7952, 0.4378, 0.739, 0.4458, 0.739, 0.4458, 0.7952, 0.3896, 0.8313, 0.3333, 0.8313, 0.3333, 0.6386, 0.3896, 0.6386, 0.6305, 0.8313, 0.6305, 0.7751, 0.6426, 0.7751, 0.6426, 0.8313, 0.7309, 0.8554, 0.6747, 0.8554, 0.6747, 0.8474, 0.7309, 0.8474, 0.2008, 0.8514, 0.1446, 0.8514, 0.1446, 0.6586, 0.2008, 0.6586, 0.8916, 0.1928, 0.8353, 0.1928, 0.8353, -7.25e-09, 0.8916, -3.005e-09, 0.4297, 0.7952, 0.4297, 0.739, 0.4378, 0.739, 0.4378, 0.7952, 0.7711, 0.4096, 0.7149, 0.4096, 0.7149, 0.4016, 0.7711, 0.4016, 0.6506, 0.2008, 0.5944, 0.2008, 0.5944, 0.008032, 0.6506, 0.008032, 0.8916, 0.3855, 0.8353, 0.3855, 0.8353, 0.3534, 0.8916, 0.3534, 0.8514, 0.6024, 0.7952, 0.6024, 0.7952, 0.4096, 0.8514, 0.4096, 0.08032, 0.4498, 0.0241, 0.4498, 0.0241, 0.4177, 0.08032, 0.4177, 0.8514, 0.7952, 0.7952, 0.7952, 0.7952, 0.6024, 0.8514, 0.6024, 0.08032, 0.6104, 0.0241, 0.6104, 0.0241, 0.5783, 0.08032, 0.5783, 0.8514, 0.8032, 0.7952, 0.8032, 0.7952, 0.7952, 0.8514, 0.7952, 0.2289, 0.9719, 0.2289, 0.9317, 0.241, 0.9317, 0.241, 0.9719, 0.6908, 0.008032, 0.6506, 0.008032, 0.6506, -8.331e-09, 0.6908, -5.299e-09, 0.502, 0.739, 0.502, 0.6988, 0.51, 0.6988, 0.51, 0.739, 0.4297, 0.6386, 0.3896, 0.6386, 0.3896, 0.6305, 0.4297, 0.6305, 0.8916, 0.9157, 0.8514, 0.9157, 0.8514, 0.8032, 0.8916, 0.8032, 0.7711, 0.9679, 0.7309, 0.9679, 0.7309, 0.8554, 0.7711, 0.8554, 0.4297, 0.8394, 0.3896, 0.8394, 0.3896, 0.8313, 0.4297, 0.8313, 0.6305, 0.9357, 0.5904, 0.9357, 0.5904, 0.8233, 0.6305, 0.8233, 0.4297, 0.6305, 0.3896, 0.6305, 0.3896, 0.6185, 0.4297, 0.6185, 0.3012, 0.7791, 0.3012, 0.739, 0.3092, 0.739, 0.3092, 0.7791, 0.8916, 0.7711, 0.8916, 0.7309, 0.9237, 0.7309, 0.9237, 0.7711, 0.7711, 0.8353, 0.7309, 0.8353, 0.7309, 0.8032, 0.7711, 0.8032, 0.6908, 0.4096, 0.6506, 0.4096, 0.6506, 0.4016, 0.6908, 0.4016, 0.8112, 0.008032, 0.7711, 0.008032, 0.7711, 7.65e-10, 0.8112, 3.797e-09, 0.1687, 0.9719, 0.1687, 0.9317, 0.1807, 0.9317, 0.1807, 0.9719, 0.8112, 0.1687, 0.7711, 0.1687, 0.7711, 0.1606, 0.8112, 0.1606, 0.9398, 0.6506, 0.9398, 0.6104, 0.9518, 0.6104, 0.9518, 0.6506, 0.7711, 0.49, 0.7309, 0.49, 0.7309, 0.4819, 0.7711, 0.4819, 0.6908, 0.4016, 0.6506, 0.4016, 0.6506, 0.2088, 0.6908, 0.2088, 0.6305, 0.8233, 0.5904, 0.8233, 0.5904, 0.6305, 0.6305, 0.6305, 0.1606, 0.9719, 0.1606, 0.9317, 0.1687, 0.9317, 0.1687, 0.9719, 0.7711, 0.6426, 0.7309, 0.6426, 0.7309, 0.6104, 0.7711, 0.6104, 0.9518, 0.6506, 0.9518, 0.6104, 0.9598, 0.6104, 0.9598, 0.6506, 0.8112, 0.04016, 0.7711, 0.04016, 0.7711, 0.008032, 0.8112, 0.008032, 0.6908, 0.2088, 0.6506, 0.2088, 0.6506, 0.2008, 0.6908, 0.2008, 0.1205, 0.9719, 0.1205, 0.9317, 0.1285, 0.9317, 0.1285, 0.9719, 0.1285, 0.9719, 0.1285, 0.9317, 0.1606, 0.9317, 0.1606, 0.9719, 0.7711, 0.6104, 0.7309, 0.6104, 0.7309, 0.6024, 0.7711, 0.6024, 0.502, 0.8594, 0.502, 0.8193, 0.51, 0.8193, 0.51, 0.8594, 0.8112, 0.04819, 0.7711, 0.04819, 0.7711, 0.04016, 0.8112, 0.04016, 0.7711, 0.8474, 0.7309, 0.8474, 0.7309, 0.8353, 0.7711, 0.8353, 0.9237, 0.7711, 0.9237, 0.7309, 0.9317, 0.7309, 0.9317, 0.7711, 0.7711, 0.6024, 0.7309, 0.6024, 0.7309, 0.49, 0.7711, 0.49, 0.6305, 0.9558, 0.5904, 0.9558, 0.5904, 0.9438, 0.6305, 0.9438, 0.8112, 0.1606, 0.7711, 0.1606, 0.7711, 0.04819, 0.8112, 0.04819, 0.4458, 0.8353, 0.4458, 0.7952, 0.4538, 0.7952, 0.4538, 0.8353, 0.1205, 0.6506, 0.08032, 0.6506, 0.08032, 0.6185, 0.1205, 0.6185, 0.9598, 0.5301, 0.9598, 0.49, 0.992, 0.49, 0.992, 0.5301, 0.9598, 0.6506, 0.9598, 0.6104, 0.992, 0.6104, 0.992, 0.6506, 0.8112, 0.249, 0.7711, 0.249, 0.7711, 0.241, 0.8112, 0.241, 0.7711, 0.8032, 0.7309, 0.8032, 0.7309, 0.7952, 0.7711, 0.7952, 0.1205, 0.6586, 0.08032, 0.6586, 0.08032, 0.6506, 0.1205, 0.6506, 0.9398, 0.5301, 0.9398, 0.49, 0.9518, 0.49, 0.9518, 0.5301, 0.241, 0.7791, 0.241, 0.739, 0.253, 0.739, 0.253, 0.7791, 0.7711, 0.4819, 0.7309, 0.4819, 0.7309, 0.4096, 0.7711, 0.4096, 0.7711, 0.7952, 0.7309, 0.7952, 0.7309, 0.6827, 0.7711, 0.6827, 0.8112, 0.241, 0.7711, 0.241, 0.7711, 0.1687, 0.8112, 0.1687, 0.1205, 0.7711, 0.08032, 0.7711, 0.08032, 0.6586, 0.1205, 0.6586, 0.9518, 0.5301, 0.9518, 0.49, 0.9598, 0.49, 0.9598, 0.5301, 0.1205, 0.9719, 0.08032, 0.9719, 0.08032, 0.8193, 0.1205, 0.8193, 0.8112, 0.4016, 0.7711, 0.4016, 0.7711, 0.249, 0.8112, 0.249, 0.7711, 0.6827, 0.7309, 0.6827, 0.7309, 0.6747, 0.7711, 0.6747, 0.8996, 0.8916, 0.8996, 0.8514, 0.9317, 0.8514, 0.9317, 0.8916, 0.9317, 0.1205, 0.9317, 0.08032, 0.9639, 0.08032, 0.9639, 0.1205, 0.1205, 0.7791, 0.08032, 0.7791, 0.08032, 0.7711, 0.1205, 0.7711, 0.3012, 0.8996, 0.3012, 0.8594, 0.3092, 0.8594, 0.3092, 0.8996, 0.9317, 0.241, 0.9317, 0.2008, 0.9398, 0.2008, 0.9398, 0.241, 0.7711, 0.6747, 0.7309, 0.6747, 0.7309, 0.6426, 0.7711, 0.6426, 0.992, 0.5301, 0.992, 0.49, 1.0, 0.49, 1.0, 0.5301, 0.1205, 0.8112, 0.08032, 0.8112, 0.08032, 0.7791, 0.1205, 0.7791, 0.8916, 0.8916, 0.8916, 0.8514, 0.8996, 0.8514, 0.8996, 0.8916, 0.9639, 0.1205, 0.9639, 0.08032, 0.9719, 0.08032, 0.9719, 0.1205, 0.9317, 0.3534, 0.8916, 0.3534, 0.8916, 0.3454, 0.9317, 0.3454, 0.1205, 0.4578, 0.08032, 0.4578, 0.08032, 0.4498, 0.1205, 0.4498, 0.9317, 0.3614, 0.9317, 0.3213, 0.9639, 0.3213, 0.9639, 0.3614, 0.9398, 0.7711, 0.9398, 0.7309, 0.9719, 0.7309, 0.9719, 0.7711, 0.9398, 0.8916, 0.9398, 0.8514, 0.9719, 0.8514, 0.9719, 0.8916, 0.9398, 0.241, 0.9398, 0.2008, 0.9719, 0.2008, 0.9719, 0.241, 0.9317, 0.3454, 0.8916, 0.3454, 0.8916, 0.2329, 0.9317, 0.2329, 0.9719, 0.1205, 0.9719, 0.08032, 0.9799, 0.08032, 0.9799, 0.1205, 0.494, 0.9598, 0.494, 0.9197, 0.502, 0.9197, 0.502, 0.9598, 0.1205, 0.5703, 0.08032, 0.5703, 0.08032, 0.4578, 0.1205, 0.4578, 0.9639, 0.3614, 0.9639, 0.3213, 0.9719, 0.3213, 0.9719, 0.3614, 0.9317, 0.7711, 0.9317, 0.7309, 0.9398, 0.7309, 0.9398, 0.7711, 0.9317, 0.8916, 0.9317, 0.8514, 0.9398, 0.8514, 0.9398, 0.8916, 0.9317, 0.2329, 0.8916, 0.2329, 0.8916, 0.2249, 0.9317, 0.2249, 0.4297, 0.739, 0.4297, 0.6988, 0.502, 0.6988, 0.502, 0.739, 0.1205, 0.5783, 0.08032, 0.5783, 0.08032, 0.5703, 0.1205, 0.5703, 0.4217, 0.9598, 0.4217, 0.9197, 0.494, 0.9197, 0.494, 0.9598, 0.9317, 0.2249, 0.8916, 0.2249, 0.8916, 0.1928, 0.9317, 0.1928, 0.8916, 0.8032, 0.8514, 0.8032, 0.8514, 0.7952, 0.8916, 0.7952, 0.1205, 0.6104, 0.08032, 0.6104, 0.08032, 0.5783, 0.1205, 0.5783, 0.8916, 0.7952, 0.8514, 0.7952, 0.8514, 0.6024, 0.8916, 0.6024, 0.1205, 0.4498, 0.08032, 0.4498, 0.08032, 0.4177, 0.1205, 0.4177, 0.8916, 0.6024, 0.8514, 0.6024, 0.8514, 0.4096, 0.8916, 0.4096, 0.9317, 0.3855, 0.8916, 0.3855, 0.8916, 0.3534, 0.9317, 0.3534, 0.6908, 0.2008, 0.6506, 0.2008, 0.6506, 0.008032, 0.6908, 0.008032, 0.8112, 0.4096, 0.7711, 0.4096, 0.7711, 0.4016, 0.8112, 0.4016, 0.4297, 0.8353, 0.4297, 0.7952, 0.4378, 0.7952, 0.4378, 0.8353, 0.9317, 0.1928, 0.8916, 0.1928, 0.8916, -3.005e-09, 0.9317, 2.672e-11, 0.241, 0.8514, 0.2008, 0.8514, 0.2008, 0.6586, 0.241, 0.6586, 0.7711, 0.8554, 0.7309, 0.8554, 0.7309, 0.8474, 0.7711, 0.8474, 0.6305, 0.8715, 0.6305, 0.8313, 0.6426, 0.8313, 0.6426, 0.8715, 0.4297, 0.8313, 0.3896, 0.8313, 0.3896, 0.6386, 0.4297, 0.6386, 0.4378, 0.8353, 0.4378, 0.7952, 0.4458, 0.7952, 0.4458, 0.8353, 0.241, 0.8996, 0.241, 0.8594, 0.253, 0.8594, 0.253, 0.8996, 0.1205, 0.4177, 0.08032, 0.4177, 0.08032, 0.4096, 0.1205, 0.4096, 0.6305, 0.751, 0.6305, 0.7108, 0.6426, 0.7108, 0.6426, 0.751, 0.8916, 0.9357, 0.8514, 0.9357, 0.8514, 0.9237, 0.8916, 0.9237, 0.1205, 0.8193, 0.08032, 0.8193, 0.08032, 0.8112, 0.1205, 0.8112, 0.1205, 0.6185, 0.08032, 0.6185, 0.08032, 0.6104, 0.1205, 0.6104, 0.6305, 0.9438, 0.5904, 0.9438, 0.5904, 0.9357, 0.6305, 0.9357, 0.8916, 0.9237, 0.8514, 0.9237, 0.8514, 0.9157, 0.8916, 0.9157, 0.3092, 0.9598, 0.3092, 0.9197, 0.4217, 0.9197, 0.4217, 0.9598, 0.6747, 0.6426, 0.6627, 0.6426, 0.6627, 0.6104, 0.6747, 0.6104, 0.5341, 0.8233, 0.5221, 0.8233, 0.5221, 0.6305, 0.5341, 0.6305, 0.9237, 0.6747, 0.9237, 0.6627, 0.9317, 0.6627, 0.9317, 0.6747, 0.5944, 0.4016, 0.5823, 0.4016, 0.5823, 0.2088, 0.5944, 0.2088, 0.6747, 0.49, 0.6627, 0.49, 0.6627, 0.4819, 0.6747, 0.4819, 0.7149, 0.1687, 0.7028, 0.1687, 0.7028, 0.1606, 0.7149, 0.1606, 0.1285, 0.8755, 0.1285, 0.8635, 0.1606, 0.8635, 0.1606, 0.8755, 0.4538, 0.7631, 0.4538, 0.751, 0.4618, 0.751, 0.4618, 0.7631, 0.1205, 0.8755, 0.1205, 0.8635, 0.1285, 0.8635, 0.1285, 0.8755, 0.7149, 0.008032, 0.7028, 0.008032, 0.7028, -4.389e-09, 0.7149, -3.48e-09, 0.9518, 0.5542, 0.9518, 0.5422, 0.9598, 0.5422, 0.9598, 0.5542, 0.5944, 0.4096, 0.5823, 0.4096, 0.5823, 0.4016, 0.5944, 0.4016, 0.6747, 0.8353, 0.6627, 0.8353, 0.6627, 0.8032, 0.6747, 0.8032, 0.1606, 0.8755, 0.1606, 0.8635, 0.1687, 0.8635, 0.1687, 0.8755, 0.4618, 0.7631, 0.4618, 0.751, 0.4699, 0.751, 0.4699, 0.7631, 0.9398, 0.5542, 0.9398, 0.5422, 0.9518, 0.5422, 0.9518, 0.5542, 0.5341, 0.9357, 0.5221, 0.9357, 0.5221, 0.8233, 0.5341, 0.8233, 0.3333, 0.8394, 0.3213, 0.8394, 0.3213, 0.8313, 0.3333, 0.8313, 0.1687, 0.8755, 0.1687, 0.8635, 0.1807, 0.8635, 0.1807, 0.8755, 0.6747, 0.9679, 0.6627, 0.9679, 0.6627, 0.8554, 0.6747, 0.8554, 0.3333, 0.6386, 0.3213, 0.6386, 0.3213, 0.6305, 0.3333, 0.6305, 0.5944, 0.008032, 0.5823, 0.008032, 0.5823, -1.349e-08, 0.5944, -1.258e-08, 0.8916, 0.6747, 0.8916, 0.6627, 0.9237, 0.6627, 0.9237, 0.6747, 0.3012, 0.6827, 0.3012, 0.6707, 0.3092, 0.6707, 0.3092, 0.6827, 0.3333, 0.6305, 0.3213, 0.6305, 0.3213, 0.6185, 0.3333, 0.6185, 0.5341, 0.9438, 0.5221, 0.9438, 0.5221, 0.9357, 0.5341, 0.9357, 0.0241, 0.6185, 0.01205, 0.6185, 0.01205, 0.6104, 0.0241, 0.6104, 0.0241, 0.8193, 0.01205, 0.8193, 0.01205, 0.8112, 0.0241, 0.8112, 0.7952, 0.9157, 0.7831, 0.9157, 0.7831, 0.8032, 0.7952, 0.8032, 0.6305, 0.6546, 0.6305, 0.6426, 0.6426, 0.6426, 0.6426, 0.6546, 0.0241, 0.4177, 0.01205, 0.4177, 0.01205, 0.4096, 0.0241, 0.4096, 0.502, 0.6426, 0.502, 0.6305, 0.51, 0.6305, 0.51, 0.6426, 0.9398, 0.5422, 0.8916, 0.5422, 0.8916, 0.5301, 0.9398, 0.5301, 0.3333, 0.8313, 0.3213, 0.8313, 0.3213, 0.6386, 0.3333, 0.6386, 0.2289, 0.8755, 0.2289, 0.8635, 0.241, 0.8635, 0.241, 0.8755, 0.6747, 0.8554, 0.6627, 0.8554, 0.6627, 0.8474, 0.6747, 0.8474, 0.1446, 0.8514, 0.1325, 0.8514, 0.1325, 0.6586, 0.1446, 0.6586, 0.3092, 0.8635, 0.3092, 0.8514, 0.4217, 0.8514, 0.4217, 0.8635, 0.8353, 0.1928, 0.8233, 0.1928, 0.8233, -8.16e-09, 0.8353, -7.25e-09, 0.7952, 0.9237, 0.7831, 0.9237, 0.7831, 0.9157, 0.7952, 0.9157, 0.7149, 0.4096, 0.7028, 0.4096, 0.7028, 0.4016, 0.7149, 0.4016, 0.5944, 0.2008, 0.5823, 0.2008, 0.5823, 0.008032, 0.5944, 0.008032, 0.7952, 0.6024, 0.7831, 0.6024, 0.7831, 0.4096, 0.7952, 0.4096, 0.7952, 0.9357, 0.7831, 0.9357, 0.7831, 0.9237, 0.7952, 0.9237, 0.7952, 0.7952, 0.7831, 0.7952, 0.7831, 0.6024, 0.7952, 0.6024, 0.241, 0.8032, 0.241, 0.7912, 0.253, 0.7912, 0.253, 0.8032, 0.7952, 0.8032, 0.7831, 0.8032, 0.7831, 0.7952, 0.7952, 0.7952, 0.6305, 0.7751, 0.6305, 0.7631, 0.6426, 0.7631, 0.6426, 0.7751, 0.9518, 0.6104, 0.9518, 0.5542, 0.9598, 0.5542, 0.9598, 0.6104, 0.7711, 0.04016, 0.7149, 0.04016, 0.7149, 0.008032, 0.7711, 0.008032, 0.6506, 0.2088, 0.5944, 0.2088, 0.5944, 0.2008, 0.6506, 0.2008, 0.1205, 0.9317, 0.1205, 0.8755, 0.1285, 0.8755, 0.1285, 0.9317, 0.4779, 0.8072, 0.4779, 0.751, 0.4859, 0.751, 0.4859, 0.8072, 0.1285, 0.9317, 0.1285, 0.8755, 0.1606, 0.8755, 0.1606, 0.9317, 0.7309, 0.6104, 0.6747, 0.6104, 0.6747, 0.6024, 0.7309, 0.6024, 0.502, 0.8193, 0.502, 0.7631, 0.51, 0.7631, 0.51, 0.8193, 0.7711, 0.04819, 0.7149, 0.04819, 0.7149, 0.04016, 0.7711, 0.04016, 0.7309, 0.8474, 0.6747, 0.8474, 0.6747, 0.8353, 0.7309, 0.8353, 0.9237, 0.7309, 0.9237, 0.6747, 0.9317, 0.6747, 0.9317, 0.7309, 0.5904, 0.9558, 0.5341, 0.9558, 0.5341, 0.9438, 0.5904, 0.9438, 0.4458, 0.7952, 0.4458, 0.739, 0.4538, 0.739, 0.4538, 0.7952, 0.08032, 0.6506, 0.0241, 0.6506, 0.0241, 0.6185, 0.08032, 0.6185, 0.9598, 0.49, 0.9598, 0.4337, 0.992, 0.4337, 0.992, 0.49, 0.9598, 0.6104, 0.9598, 0.5542, 0.992, 0.5542, 0.992, 0.6104, 0.4699, 0.8193, 0.4699, 0.7631, 0.4779, 0.7631, 0.4779, 0.8193, 0.7711, 0.249, 0.7149, 0.249, 0.7149, 0.241, 0.7711, 0.241, 0.7309, 0.8032, 0.6747, 0.8032, 0.6747, 0.7952, 0.7309, 0.7952, 0.08032, 0.6586, 0.0241, 0.6586, 0.0241, 0.6506, 0.08032, 0.6506, 0.9398, 0.49, 0.9398, 0.4337, 0.9518, 0.4337, 0.9518, 0.49, 0.4859, 0.8072, 0.4859, 0.751, 0.494, 0.751, 0.494, 0.8072, 0.241, 0.739, 0.241, 0.6827, 0.253, 0.6827, 0.253, 0.739, 0.7309, 0.4819, 0.6747, 0.4819, 0.6747, 0.4096, 0.7309, 0.4096, 0.7711, 0.241, 0.7149, 0.241, 0.7149, 0.1687, 0.7711, 0.1687, 0.9518, 0.49, 0.9518, 0.4337, 0.9598, 0.4337, 0.9598, 0.49, 0.08032, 0.9719, 0.0241, 0.9719, 0.0241, 0.8193, 0.08032, 0.8193, 0.7711, 0.4016, 0.7149, 0.4016, 0.7149, 0.249, 0.7711, 0.249, 0.7309, 0.6827, 0.6747, 0.6827, 0.6747, 0.6747, 0.7309, 0.6747, 0.8996, 0.8514, 0.8996, 0.7952, 0.9317, 0.7952, 0.9317, 0.8514, 0.9317, 0.08032, 0.9317, 0.0241, 0.9639, 0.0241, 0.9639, 0.08032, 0.08032, 0.7791, 0.0241, 0.7791, 0.0241, 0.7711, 0.08032, 0.7711, 0.3012, 0.8594, 0.3012, 0.8032, 0.3092, 0.8032, 0.3092, 0.8594, 0.9317, 0.2008, 0.9317, 0.1446, 0.9398, 0.1446, 0.9398, 0.2008, 0.7309, 0.6747, 0.6747, 0.6747, 0.6747, 0.6426, 0.7309, 0.6426, 0.992, 0.49, 0.992, 0.4337, 1.0, 0.4337, 1.0, 0.49, 0.08032, 0.8112, 0.0241, 0.8112, 0.0241, 0.7791, 0.08032, 0.7791, 0.8916, 0.8514, 0.8916, 0.7952, 0.8996, 0.7952, 0.8996, 0.8514, 0.9639, 0.08032, 0.9639, 0.0241, 0.9719, 0.0241, 0.9719, 0.08032, 0.8916, 0.3534, 0.8353, 0.3534, 0.8353, 0.3454, 0.8916, 0.3454, 0.08032, 0.4578, 0.0241, 0.4578, 0.0241, 0.4498, 0.08032, 0.4498, 0.9317, 0.3213, 0.9317, 0.2651, 0.9639, 0.2651, 0.9639, 0.3213, 0.9398, 0.7309, 0.9398, 0.6747, 0.9719, 0.6747, 0.9719, 0.7309, 0.494, 0.8072, 0.494, 0.751, 0.502, 0.751, 0.502, 0.8072, 0.9398, 0.8514, 0.9398, 0.7952, 0.9719, 0.7952, 0.9719, 0.8514, 0.9398, 0.2008, 0.9398, 0.1446, 0.9719, 0.1446, 0.9719, 0.2008, 0.9719, 0.08032, 0.9719, 0.0241, 0.9799, 0.0241, 0.9799, 0.08032, 0.494, 0.9197, 0.494, 0.8635, 0.502, 0.8635, 0.502, 0.9197, 0.9639, 0.3213, 0.9639, 0.2651, 0.9719, 0.2651, 0.9719, 0.3213, 0.9317, 0.7309, 0.9317, 0.6747, 0.9398, 0.6747, 0.9398, 0.7309, 0.9317, 0.8514, 0.9317, 0.7952, 0.9398, 0.7952, 0.9398, 0.8514, 0.8916, 0.2329, 0.8353, 0.2329, 0.8353, 0.2249, 0.8916, 0.2249, 0.4297, 0.6988, 0.4297, 0.6426, 0.502, 0.6426, 0.502, 0.6988, 0.08032, 0.5783, 0.0241, 0.5783, 0.0241, 0.5703, 0.08032, 0.5703, 0.4217, 0.9197, 0.4217, 0.8635, 0.494, 0.8635, 0.494, 0.9197, 0.8916, 0.2249, 0.8353, 0.2249, 0.8353, 0.1928, 0.8916, 0.1928, 0.9237, 0.6627, 0.9237, 0.6506, 0.9317, 0.6506, 0.9317, 0.6627, 0.5823, 0.4016, 0.5703, 0.4016, 0.5703, 0.2088, 0.5823, 0.2088, 0.6627, 0.49, 0.6506, 0.49, 0.6506, 0.4819, 0.6627, 0.4819, 0.7028, 0.1687, 0.6908, 0.1687, 0.6908, 0.1606, 0.7028, 0.1606, 0.1285, 0.8635, 0.1285, 0.8514, 0.1606, 0.8514, 0.1606, 0.8635, 0.4538, 0.751, 0.4538, 0.739, 0.4618, 0.739, 0.4618, 0.751, 0.1205, 0.8635, 0.1205, 0.8514, 0.1285, 0.8514, 0.1285, 0.8635, 0.7028, 0.008032, 0.6908, 0.008032, 0.6908, -5.299e-09, 0.7028, -4.389e-09, 0.9518, 0.5422, 0.9518, 0.5301, 0.9598, 0.5301, 0.9598, 0.5422, 0.5823, 0.4096, 0.5703, 0.4096, 0.5703, 0.4016, 0.5823, 0.4016, 0.6627, 0.8353, 0.6506, 0.8353, 0.6506, 0.8032, 0.6627, 0.8032, 0.1606, 0.8635, 0.1606, 0.8514, 0.1687, 0.8514, 0.1687, 0.8635, 0.4618, 0.751, 0.4618, 0.739, 0.4699, 0.739, 0.4699, 0.751, 0.9398, 0.5422, 0.9398, 0.5301, 0.9518, 0.5301, 0.9518, 0.5422, 0.5221, 0.9357, 0.51, 0.9357, 0.51, 0.8233, 0.5221, 0.8233, 0.3213, 0.8394, 0.3092, 0.8394, 0.3092, 0.8313, 0.3213, 0.8313, 0.1687, 0.8635, 0.1687, 0.8514, 0.1807, 0.8514, 0.1807, 0.8635, 0.6627, 0.9679, 0.6506, 0.9679, 0.6506, 0.8554, 0.6627, 0.8554, 0.3213, 0.6386, 0.3092, 0.6386, 0.3092, 0.6305, 0.3213, 0.6305, 0.5823, 0.008032, 0.5703, 0.008032, 0.5703, -1.44e-08, 0.5823, -1.349e-08, 0.8916, 0.6627, 0.8916, 0.6506, 0.9237, 0.6506, 0.9237, 0.6627, 0.3012, 0.6707, 0.3012, 0.6586, 0.3092, 0.6586, 0.3092, 0.6707, 0.3213, 0.6305, 0.3092, 0.6305, 0.3092, 0.6185, 0.3213, 0.6185, 0.5221, 0.9438, 0.51, 0.9438, 0.51, 0.9357, 0.5221, 0.9357, 0.01205, 0.6185, 2.033e-08, 0.6185, 2.094e-08, 0.6104, 0.01205, 0.6104, 0.01205, 0.8193, 5.172e-09, 0.8193, 5.778e-09, 0.8112, 0.01205, 0.8112, 0.7831, 0.9157, 0.7711, 0.9157, 0.7711, 0.8032, 0.7831, 0.8032, 0.6305, 0.6426, 0.6305, 0.6305, 0.6426, 0.6305, 0.6426, 0.6426, 0.01205, 0.4177, 3.549e-08, 0.4177, 3.61e-08, 0.4096, 0.01205, 0.4096, 0.502, 0.6305, 0.502, 0.6185, 0.51, 0.6185, 0.51, 0.6305, 0.253, 0.6707, 0.3012, 0.6707, 0.3012, 0.6827, 0.253, 0.6827, 0.3213, 0.8313, 0.3092, 0.8313, 0.3092, 0.6386, 0.3213, 0.6386, 0.2289, 0.8635, 0.2289, 0.8514, 0.241, 0.8514, 0.241, 0.8635, 0.6627, 0.8554, 0.6506, 0.8554, 0.6506, 0.8474, 0.6627, 0.8474, 0.1325, 0.8514, 0.1205, 0.8514, 0.1205, 0.6586, 0.1325, 0.6586, 0.3092, 0.8514, 0.3092, 0.8394, 0.4217, 0.8394, 0.4217, 0.8514, 0.8233, 0.1928, 0.8112, 0.1928, 0.8112, -9.069e-09, 0.8233, -8.16e-09, 0.7831, 0.9237, 0.7711, 0.9237, 0.7711, 0.9157, 0.7831, 0.9157, 0.7028, 0.4096, 0.6908, 0.4096, 0.6908, 0.4016, 0.7028, 0.4016, 0.5823, 0.2008, 0.5703, 0.2008, 0.5703, 0.008032, 0.5823, 0.008032, 0.7831, 0.6024, 0.7711, 0.6024, 0.7711, 0.4096, 0.7831, 0.4096, 0.7831, 0.9357, 0.7711, 0.9357, 0.7711, 0.9237, 0.7831, 0.9237, 0.7831, 0.7952, 0.7711, 0.7952, 0.7711, 0.6024, 0.7831, 0.6024, 0.241, 0.7912, 0.241, 0.7791, 0.253, 0.7791, 0.253, 0.7912, 0.7831, 0.8032, 0.7711, 0.8032, 0.7711, 0.7952, 0.7831, 0.7952, 0.6305, 0.7631, 0.6305, 0.751, 0.6426, 0.751, 0.6426, 0.7631, 0.6466, 0.9197, 0.6386, 0.9197, 0.6386, 0.8715, 0.6466, 0.8715, 0.9317, 0.7831, 0.9317, 0.7711, 0.9398, 0.7711, 0.9398, 0.7831, 0.7149, 0.04016, 0.7028, 0.04016, 0.7028, 0.008032, 0.7149, 0.008032, 0.5944, 0.2088, 0.5823, 0.2088, 0.5823, 0.2008, 0.5944, 0.2008, 0.9598, 0.5542, 0.9598, 0.5422, 0.992, 0.5422, 0.992, 0.5542, 0.4779, 0.751, 0.4779, 0.739, 0.4859, 0.739, 0.4859, 0.751, 0.7149, 0.249, 0.7028, 0.249, 0.7028, 0.241, 0.7149, 0.241, 0.6747, 0.6104, 0.6627, 0.6104, 0.6627, 0.6024, 0.6747, 0.6024, 0.502, 0.7631, 0.502, 0.751, 0.51, 0.751, 0.51, 0.7631, 0.7149, 0.04819, 0.7028, 0.04819, 0.7028, 0.04016, 0.7149, 0.04016, 0.6747, 0.8474, 0.6627, 0.8474, 0.6627, 0.8353, 0.6747, 0.8353, 0.0241, 0.6506, 0.01205, 0.6506, 0.01205, 0.6185, 0.0241, 0.6185, 0.5341, 0.9558, 0.5221, 0.9558, 0.5221, 0.9438, 0.5341, 0.9438, 0.6747, 0.4819, 0.6627, 0.4819, 0.6627, 0.4096, 0.6747, 0.4096, 0.4699, 0.7631, 0.4699, 0.751, 0.4779, 0.751, 0.4779, 0.7631, 0.8916, 0.9398, 0.8916, 0.8916, 0.8996, 0.8916, 0.8996, 0.9398, 0.7149, 0.241, 0.7028, 0.241, 0.7028, 0.1687, 0.7149, 0.1687, 0.6747, 0.8032, 0.6627, 0.8032, 0.6627, 0.7952, 0.6747, 0.7952, 0.9598, 0.4337, 0.9598, 0.4217, 0.992, 0.4217, 0.992, 0.4337, 0.0241, 0.9719, 0.01205, 0.9719, 0.01205, 0.8193, 0.0241, 0.8193, 0.0241, 0.6586, 0.01205, 0.6586, 0.01205, 0.6506, 0.0241, 0.6506, 0.7149, 0.4016, 0.7028, 0.4016, 0.7028, 0.249, 0.7149, 0.249, 0.4859, 0.751, 0.4859, 0.739, 0.494, 0.739, 0.494, 0.751, 0.9317, 0.0241, 0.9317, 0.01205, 0.9639, 0.01205, 0.9639, 0.0241, 0.9398, 0.4337, 0.9398, 0.4217, 0.9518, 0.4217, 0.9518, 0.4337, 0.9317, 0.1446, 0.9317, 0.1325, 0.9398, 0.1325, 0.9398, 0.1446, 0.6747, 0.6827, 0.6627, 0.6827, 0.6627, 0.6747, 0.6747, 0.6747, 0.241, 0.6827, 0.241, 0.6707, 0.253, 0.6707, 0.253, 0.6827, 0.0241, 0.7791, 0.01205, 0.7791, 0.01205, 0.7711, 0.0241, 0.7711, 0.9639, 0.0241, 0.9639, 0.01205, 0.9719, 0.01205, 0.9719, 0.0241, 0.6747, 0.6747, 0.6627, 0.6747, 0.6627, 0.6426, 0.6747, 0.6426, 0.9518, 0.4337, 0.9518, 0.4217, 0.9598, 0.4217, 0.9598, 0.4337, 0.0241, 0.8112, 0.01205, 0.8112, 0.01205, 0.7791, 0.0241, 0.7791, 0.9398, 0.6747, 0.9398, 0.6627, 0.9719, 0.6627, 0.9719, 0.6747, 0.8353, 0.3534, 0.8233, 0.3534, 0.8233, 0.3454, 0.8353, 0.3454, 0.8996, 0.7952, 0.8996, 0.7831, 0.9317, 0.7831, 0.9317, 0.7952, 0.9398, 0.1446, 0.9398, 0.1325, 0.9719, 0.1325, 0.9719, 0.1446, 0.0241, 0.4578, 0.01205, 0.4578, 0.01205, 0.4498, 0.0241, 0.4498, 0.3012, 0.8032, 0.3012, 0.7912, 0.3092, 0.7912, 0.3092, 0.8032, 0.494, 0.8635, 0.494, 0.8514, 0.502, 0.8514, 0.502, 0.8635, 0.494, 0.751, 0.494, 0.739, 0.502, 0.739, 0.502, 0.751, 0.992, 0.4337, 0.992, 0.4217, 1.0, 0.4217, 1.0, 0.4337, 0.9317, 0.6747, 0.9317, 0.6627, 0.9398, 0.6627, 0.9398, 0.6747, 0.8916, 0.7952, 0.8916, 0.7831, 0.8996, 0.7831, 0.8996, 0.7952, 0.8353, 0.2329, 0.8233, 0.2329, 0.8233, 0.2249, 0.8353, 0.2249, 0.4297, 0.6426, 0.4297, 0.6305, 0.502, 0.6305, 0.502, 0.6426, 0.0241, 0.5783, 0.01205, 0.5783, 0.01205, 0.5703, 0.0241, 0.5703, 0.9317, 0.2651, 0.9317, 0.253, 0.9639, 0.253, 0.9639, 0.2651, 0.4217, 0.8635, 0.4217, 0.8514, 0.494, 0.8514, 0.494, 0.8635, 0.8353, 0.2249, 0.8233, 0.2249, 0.8233, 0.1928, 0.8353, 0.1928, 0.9398, 0.7952, 0.9398, 0.7831, 0.9719, 0.7831, 0.9719, 0.7952, 0.0241, 0.6104, 0.01205, 0.6104, 0.01205, 0.5783, 0.0241, 0.5783, 0.9719, 0.0241, 0.9719, 0.01205, 0.9799, 0.01205, 0.9799, 0.0241, 0.0241, 0.4498, 0.01205, 0.4498, 0.01205, 0.4177, 0.0241, 0.4177, 0.9639, 0.2651, 0.9639, 0.253, 0.9719, 0.253, 0.9719, 0.2651, 0.8353, 0.3855, 0.8233, 0.3855, 0.8233, 0.3534, 0.8353, 0.3534, 0.9317, 0.7952, 0.9317, 0.7831, 0.9398, 0.7831, 0.9398, 0.7952, 0.7711, 0.9357, 0.7831, 0.9357, 0.7831, 0.9839, 0.7711, 0.9839, 0.3012, 0.6586, 0.3012, 0.6506, 0.3092, 0.6506, 0.3092, 0.6586, 0.1807, 0.6506, 0.1807, 0.6386, 0.1888, 0.6386, 0.1888, 0.6506, 0.6386, 0.6185, 0.6305, 0.6185, 0.6305, 0.6104, 0.6386, 0.6104, 0.5181, 0.6185, 0.51, 0.6185, 0.51, 0.6104, 0.5181, 0.6104, 0.6305, 0.6185, 0.5181, 0.6185, 0.5181, 0.6104, 0.6305, 0.6104, 0.5622, 0.4096, 0.5622, 0.4016, 0.5703, 0.4016, 0.5703, 0.4096, 0.5703, 0.4016, 0.5622, 0.4016, 0.5622, 0.2088, 0.5703, 0.2088, 0.5703, 0.2088, 0.5622, 0.2088, 0.5622, 0.2008, 0.5703, 0.2008, 0.6386, 0.6185, 0.6386, 0.6104, 0.6506, 0.6104, 0.6506, 0.6185, 0.4699, 0.6185, 0.4699, 0.6104, 0.502, 0.6104, 0.502, 0.6185, 0.4498, 0.6185, 0.4498, 0.6104, 0.4618, 0.6104, 0.4618, 0.6185, 0.4618, 0.6185, 0.4618, 0.6104, 0.4699, 0.6104, 0.4699, 0.6185, 0.502, 0.6185, 0.502, 0.6104, 0.51, 0.6104, 0.51, 0.6185, 0.5622, 0.2008, 0.5622, 0.2088, 0.5301, 0.2088, 0.5301, 0.2008, 0.5301, 0.2008, 0.5301, 0.2088, 0.5221, 0.2088, 0.5221, 0.2008, 0.4699, 0.6104, 0.4618, 0.6104, 0.4618, 0.4177, 0.4699, 0.4177, 0.5703, 0.2008, 0.5622, 0.2008, 0.5622, 0.008032, 0.5703, 0.008032, 0.5181, 0.6104, 0.51, 0.6104, 0.51, 0.4177, 0.5181, 0.4177, 0.4699, 0.4177, 0.4618, 0.4177, 0.4618, 0.4096, 0.4699, 0.4096, 0.5703, 0.008032, 0.5622, 0.008032, 0.5622, 0.0, 0.5703, 0.0, 0.5181, 0.4177, 0.51, 0.4177, 0.51, 0.4096, 0.5181, 0.4096, 0.5502, 0.4177, 0.5502, 0.4096, 0.5582, 0.4096, 0.5582, 0.4177, 0.4699, 0.4177, 0.4699, 0.4096, 0.502, 0.4096, 0.502, 0.4177, 0.3092, 0.4177, 0.3012, 0.4177, 0.3012, 0.4096, 0.3092, 0.4096, 0.5622, 0.4016, 0.5622, 0.4096, 0.5301, 0.4096, 0.5301, 0.4016, 0.5301, 0.4016, 0.5301, 0.4096, 0.5221, 0.4096, 0.5221, 0.4016, 0.502, 0.4177, 0.502, 0.4096, 0.51, 0.4096, 0.51, 0.4177, 0.5221, 0.008032, 0.5221, 3.83e-08, 0.5301, 3.83e-08, 0.5301, 0.008032, 0.5622, 0.008032, 0.5301, 0.008032, 0.5301, 3.83e-08, 0.5622, 0.0, 0.4217, 0.4177, 0.4217, 0.4096, 0.4297, 0.4096, 0.4297, 0.4177, 0.4618, 0.4177, 0.4297, 0.4177, 0.4297, 0.4096, 0.4618, 0.4096, 0.5181, 0.4177, 0.5181, 0.4096, 0.5502, 0.4096, 0.5502, 0.4177, 0.1807, 0.6506, 0.1807, 0.6586, 0.1687, 0.6586, 0.1687, 0.6506, 0.1888, 0.6506, 0.1888, 0.6586, 0.1807, 0.6586, 0.1807, 0.6506, 0.3012, 0.6506, 0.3012, 0.6586, 0.1888, 0.6586, 0.1888, 0.6506, 0.5181, 0.6185, 0.5181, 0.6305, 0.51, 0.6305, 0.51, 0.6185, 0.1888, 0.5301, 0.2209, 0.5301, 0.2209, 0.5382, 0.1888, 0.5382, 0.1807, 0.5904, 0.1807, 0.5783, 0.1888, 0.5783, 0.1888, 0.5904, 0.1807, 0.5783, 0.1807, 0.5703, 0.1888, 0.5703, 0.1888, 0.5783, 0.1807, 0.5382, 0.1807, 0.5301, 0.1888, 0.5301, 0.1888, 0.5382, 0.1807, 0.5703, 0.1807, 0.5382, 0.1888, 0.5382, 0.1888, 0.5703, 0.3012, 0.49, 0.3092, 0.49, 0.3092, 0.498, 0.3012, 0.498, 0.3012, 0.4177, 0.3092, 0.4177, 0.3092, 0.49, 0.3012, 0.49, 0.3092, 0.6506, 0.3012, 0.6506, 0.3012, 0.498, 0.3092, 0.498, 0.2209, 0.5301, 0.2289, 0.5301, 0.2289, 0.5382, 0.2209, 0.5382, 0.2209, 0.5301, 0.2209, 0.498, 0.2289, 0.498, 0.2289, 0.5301, 0.2209, 0.498, 0.2209, 0.49, 0.2289, 0.49, 0.2289, 0.498, 0.3012, 0.49, 0.3012, 0.498, 0.2289, 0.498, 0.2289, 0.49, 0.5221, 0.8233, 0.51, 0.8233, 0.51, 0.6305, 0.5221, 0.6305, 0.6627, 0.6426, 0.6506, 0.6426, 0.6506, 0.6104, 0.6627, 0.6104, 0.7028, 0.04016, 0.6908, 0.04016, 0.6908, 0.008032, 0.7028, 0.008032, 0.5823, 0.2088, 0.5703, 0.2088, 0.5703, 0.2008, 0.5823, 0.2008, 0.9598, 0.5422, 0.9598, 0.5301, 0.992, 0.5301, 0.992, 0.5422, 0.9719, 0.7631, 0.9719, 0.6506, 0.9799, 0.6506, 0.9799, 0.7631, 0.7028, 0.249, 0.6908, 0.249, 0.6908, 0.241, 0.7028, 0.241, 0.6627, 0.6104, 0.6506, 0.6104, 0.6506, 0.6024, 0.6627, 0.6024, 0.502, 0.751, 0.502, 0.739, 0.51, 0.739, 0.51, 0.751, 0.7028, 0.04819, 0.6908, 0.04819, 0.6908, 0.04016, 0.7028, 0.04016, 0.6627, 0.8474, 0.6506, 0.8474, 0.6506, 0.8353, 0.6627, 0.8353, 0.01205, 0.6506, 1.791e-08, 0.6506, 2.033e-08, 0.6185, 0.01205, 0.6185, 0.5221, 0.9558, 0.51, 0.9558, 0.51, 0.9438, 0.5221, 0.9438, 0.6627, 0.4819, 0.6506, 0.4819, 0.6506, 0.4096, 0.6627, 0.4096, 0.4699, 0.751, 0.4699, 0.739, 0.4779, 0.739, 0.4779, 0.751, 0.9317, 0.4096, 0.9317, 0.3614, 0.9398, 0.3614, 0.9398, 0.4096, 0.7028, 0.241, 0.6908, 0.241, 0.6908, 0.1687, 0.7028, 0.1687, 0.6627, 0.8032, 0.6506, 0.8032, 0.6506, 0.7952, 0.6627, 0.7952, 0.9598, 0.4217, 0.9598, 0.4096, 0.992, 0.4096, 0.992, 0.4217, 0.01205, 0.9719, 3.225e-09, 0.9719, 1.475e-08, 0.8193, 0.01205, 0.8193, 0.01205, 0.6586, 1.73e-08, 0.6586, 1.791e-08, 0.6506, 0.01205, 0.6506, 0.7028, 0.4016, 0.6908, 0.4016, 0.6908, 0.249, 0.7028, 0.249, 0.6627, 0.6827, 0.6627, 0.7952, 0.6506, 0.7952, 0.6506, 0.6827, 0.9317, 0.01205, 0.9317, 0.0, 0.9639, 0.0, 0.9639, 0.01205, 0.9398, 0.4217, 0.9398, 0.4096, 0.9518, 0.4096, 0.9518, 0.4217, 0.9317, 0.1325, 0.9317, 0.1205, 0.9398, 0.1205, 0.9398, 0.1325, 0.6627, 0.6827, 0.6506, 0.6827, 0.6506, 0.6747, 0.6627, 0.6747, 0.241, 0.6707, 0.241, 0.6586, 0.253, 0.6586, 0.253, 0.6707, 0.01205, 0.7791, 8.204e-09, 0.7791, 8.81e-09, 0.7711, 0.01205, 0.7711, 0.9639, 0.01205, 0.9639, 0.0, 0.9719, 0.0, 0.9719, 0.01205, 0.6627, 0.6747, 0.6506, 0.6747, 0.6506, 0.6426, 0.6627, 0.6426, 0.9518, 0.4217, 0.9518, 0.4096, 0.9598, 0.4096, 0.9598, 0.4217, 0.01205, 0.8112, 5.778e-09, 0.8112, 8.204e-09, 0.7791, 0.01205, 0.7791, 0.9398, 0.6627, 0.9398, 0.6506, 0.9719, 0.6506, 0.9719, 0.6627, 0.8233, 0.3534, 0.8112, 0.3534, 0.8112, 0.3454, 0.8233, 0.3454, 0.8996, 0.7831, 0.8996, 0.7711, 0.9317, 0.7711, 0.9317, 0.7831, 0.9398, 0.1325, 0.9398, 0.1205, 0.9719, 0.1205, 0.9719, 0.1325, 0.01205, 0.4578, 3.246e-08, 0.4578, 3.307e-08, 0.4498, 0.01205, 0.4498, 0.3012, 0.7912, 0.3012, 0.7791, 0.3092, 0.7791, 0.3092, 0.7912, 0.494, 0.8514, 0.494, 0.8394, 0.502, 0.8394, 0.502, 0.8514, 0.8233, 0.2329, 0.8233, 0.3454, 0.8112, 0.3454, 0.8112, 0.2329, 0.992, 0.4217, 0.992, 0.4096, 1.0, 0.4096, 1.0, 0.4217, 0.9317, 0.6627, 0.9317, 0.6506, 0.9398, 0.6506, 0.9398, 0.6627, 0.8916, 0.7831, 0.8916, 0.7711, 0.8996, 0.7711, 0.8996, 0.7831, 0.8233, 0.2329, 0.8112, 0.2329, 0.8112, 0.2249, 0.8233, 0.2249, 0.4297, 0.6305, 0.4297, 0.6185, 0.502, 0.6185, 0.502, 0.6305, 0.01205, 0.5783, 2.336e-08, 0.5783, 2.397e-08, 0.5703, 0.01205, 0.5703, 0.9317, 0.253, 0.9317, 0.241, 0.9639, 0.241, 0.9639, 0.253, 0.4217, 0.8514, 0.4217, 0.8394, 0.494, 0.8394, 0.494, 0.8514, 0.8233, 0.2249, 0.8112, 0.2249, 0.8112, 0.1928, 0.8233, 0.1928, 0.9398, 0.7831, 0.9398, 0.7711, 0.9719, 0.7711, 0.9719, 0.7831, 0.01205, 0.6104, 2.094e-08, 0.6104, 2.336e-08, 0.5783, 0.01205, 0.5783, 0.9719, 0.01205, 0.9719, 0.0, 0.9799, 0.0, 0.9799, 0.01205, 0.01205, 0.4498, 3.307e-08, 0.4498, 3.549e-08, 0.4177, 0.01205, 0.4177, 0.9639, 0.253, 0.9639, 0.241, 0.9719, 0.241, 0.9719, 0.253, 0.8233, 0.3855, 0.8112, 0.3855, 0.8112, 0.3534, 0.8233, 0.3534, 0.4859, 0.8193, 0.4859, 0.8072, 0.494, 0.8072, 0.494, 0.8193, 0.494, 0.8193, 0.494, 0.8072, 0.502, 0.8072, 0.502, 0.8193, 0.4538, 0.8313, 0.4538, 0.8193, 0.4618, 0.8193, 0.4618, 0.8313, 0.6305, 0.9839, 0.6305, 0.8715, 0.6386, 0.8715, 0.6386, 0.9839, 0.5221, 0.4096, 0.4096, 0.4096, 0.4096, 0.4016, 0.5221, 0.4016, 2.397e-08, 0.5703, 3.246e-08, 0.4578, 0.01205, 0.4578, 0.01205, 0.5703, 8.81e-09, 0.7711, 1.73e-08, 0.6586, 0.01205, 0.6586, 0.01205, 0.7711, 0.5221, 0.008032, 0.4096, 0.008032, 0.4096, 3.83e-08, 0.5221, 3.83e-08, 0.9719, 0.8755, 0.9719, 0.7631, 0.9799, 0.7631, 0.9799, 0.8755, 0.7028, 0.04819, 0.7028, 0.1606, 0.6908, 0.1606, 0.6908, 0.04819, 0.4217, 0.4177, 0.3092, 0.4177, 0.3092, 0.4096, 0.4217, 0.4096, 0.6506, 0.6024, 0.6506, 0.49, 0.6627, 0.49, 0.6627, 0.6024, 0.8193, 0.4096, 0.8193, 0.3976, 0.8273, 0.3976, 0.8273, 0.4096, 0.8193, 0.3976, 0.8193, 0.3855, 0.8273, 0.3855, 0.8273, 0.3976, 0.4779, 0.8313, 0.4779, 0.8193, 0.4859, 0.8193, 0.4859, 0.8313, 0.4779, 0.8193, 0.4779, 0.8072, 0.4859, 0.8072, 0.4859, 0.8193, 0.1888, 0.5904, 0.1888, 0.6386, 0.1807, 0.6386, 0.1807, 0.5904, 0.4498, 0.6185, 0.4016, 0.6185, 0.4016, 0.6104, 0.4498, 0.6104, 0.9398, 0.5542, 0.8916, 0.5542, 0.8916, 0.5422, 0.9398, 0.5422, 0.9398, 0.4217, 0.8916, 0.4217, 0.8916, 0.4096, 0.9398, 0.4096, 0.9398, 0.4337, 0.8916, 0.4337, 0.8916, 0.4217, 0.9398, 0.4217, 0.253, 0.6586, 0.3012, 0.6586, 0.3012, 0.6707, 0.253, 0.6707, 0.1807, 0.8635, 0.2289, 0.8635, 0.2289, 0.8755, 0.1807, 0.8755, 0.1807, 0.8514, 0.2289, 0.8514, 0.2289, 0.8635, 0.1807, 0.8635, 0.8112, 0.3976, 0.8112, 0.3855, 0.8193, 0.3855, 0.8193, 0.3976, 0.8112, 0.4096, 0.8112, 0.3976, 0.8193, 0.3976, 0.8193, 0.4096, 0.1687, 0.6506, 0.1687, 0.6586, 0.1205, 0.6586, 0.1205, 0.6506, 0.7831, 0.9357, 0.7952, 0.9357, 0.7952, 0.9839, 0.7831, 0.9839, 0.253, 0.8032, 0.253, 0.7912, 0.3012, 0.7912, 0.3012, 0.8032, 0.253, 0.7912, 0.253, 0.7791, 0.3012, 0.7791, 0.3012, 0.7912])
me_plane.update()
me_plane_001 = bpy.data.meshes.new('Plane.001')
me_plane_001.from_pydata([(-5.0, -5.0, 0.0), (-2.0, -5.0, 0.0), (-5.0, 2.0, 0.0), (-2.0, 2.0, 0.0), (-1.0, -5.0, 0.0), (-1.0, 2.0, 0.0), (-2.0, 3.0, 0.0), (-1.0, 3.0, 0.0), (5.0, -5.0, 0.0), (5.0, 2.0, 0.0), (5.0, 3.0, 0.0), (-1.0, 5.0, 0.0), (5.0, 5.0, 0.0)], [], [(0, 1, 3, 2), (3, 1, 4, 5), (3, 5, 7, 6), (7, 5, 9, 10), (5, 4, 8, 9), (7, 10, 12, 11)])
_uv = me_plane_001.uv_layers.new(name='UVMap')
_uv.uv.foreach_set('vector', [1.528e-08, 0.7692, 3.271e-08, 0.5385, 0.5385, 0.5385, 0.5385, 0.7692, 0.5385, 0.5385, 3.271e-08, 0.5385, 3.851e-08, 0.4615, 0.5385, 0.4615, 0.5385, 0.5385, 0.5385, 0.4615, 0.6154, 0.4615, 0.6154, 0.5385, 0.6154, 0.4615, 0.5385, 0.4615, 0.5385, 3.973e-09, 0.6154, 9.78e-09, 0.5385, 0.4615, 3.851e-08, 0.4615, 7.336e-08, -3.668e-08, 0.5385, 3.973e-09, 0.6154, 0.4615, 0.6154, 9.78e-09, 0.7692, 2.14e-08, 0.7692, 0.4615])
me_plane_001.update()
me_plane_002 = bpy.data.meshes.new('Plane.002')
me_plane_002.from_pydata([(-5.0, -5.0, 0.0), (5.0, -5.0, 0.0), (-5.0, 5.0, 0.0), (5.0, 5.0, 0.0)], [], [(0, 2, 3, 1)])
_uv = me_plane_002.uv_layers.new(name='UVMap')
_uv.uv.foreach_set('vector', [0.3643, 1.047e-08, 0.7214, 3.744e-08, 0.7214, 0.3571, 0.3643, 0.3571])
me_plane_002.update()
me_plane_003 = bpy.data.meshes.new('Plane.003')
me_plane_003.from_pydata([(-1.0, -1.0, 0.0), (2.0, -1.0, 0.0), (-1.0, 1.0, 0.0), (2.0, 1.0, 0.0), (3.0, -1.0, 0.0), (3.0, 1.0, 0.0), (-1.0, -2.0, 0.0), (2.0, -2.0, 0.0)], [], [(0, 1, 3, 2), (3, 1, 4, 5), (1, 0, 6, 7)])
_uv = me_plane_003.uv_layers.new(name='UVMap')
_uv.uv.foreach_set('vector', [0.8462, 0.3077, 0.8462, 0.07692, 1.0, 0.07692, 1.0, 0.3077, 1.0, 0.07692, 0.8462, 0.07692, 0.8462, -9.477e-09, 1.0, 2.138e-09, 0.8462, 0.07692, 0.8462, 0.3077, 0.7692, 0.3077, 0.7692, 0.07692])
me_plane_003.update()
me_cube = bpy.data.meshes.new('Cube')
me_cube.from_pydata([(-1.4, -0.24, -7.451e-08), (-1.4, -0.24, 0.05), (-1.4, -0.04, -7.451e-08), (-1.4, -0.04, 0.05), (1.4, -0.24, -7.451e-08), (1.4, -0.24, 0.05), (1.4, -0.04, -7.451e-08), (1.4, -0.04, 0.05), (-1.4, 0.16, 0.05), (-1.4, 0.16, -7.451e-08), (1.4, 0.16, -7.451e-08), (1.4, 0.16, 0.05), (-1.45, -0.04, 0.05), (-1.45, -0.04, -7.451e-08), (-1.45, 0.16, 0.05), (-1.45, 0.16, -7.451e-08), (1.45, -0.04, 0.05), (1.45, -0.04, -7.451e-08), (1.45, 0.16, 0.05), (1.45, 0.16, -7.451e-08), (3.6, -0.24, -7.451e-08), (3.6, -0.24, 0.05), (3.6, -0.04, -7.451e-08), (3.6, -0.04, 0.05), (6.4, -0.24, -7.451e-08), (6.4, -0.24, 0.05), (6.4, -0.04, -7.451e-08), (6.4, -0.04, 0.05), (3.6, 0.16, 0.05), (3.6, 0.16, -7.451e-08), (6.4, 0.16, -7.451e-08), (6.4, 0.16, 0.05), (3.55, -0.04, 0.05), (3.55, -0.04, -7.451e-08), (3.55, 0.16, 0.05), (3.55, 0.16, -7.451e-08), (6.45, -0.04, 0.05), (6.45, -0.04, -7.451e-08), (6.45, 0.16, 0.05), (6.45, 0.16, -7.451e-08), (6.4, 9.96, -7.451e-08), (6.4, 9.96, 0.05), (6.4, 9.76, -7.451e-08), (6.4, 9.76, 0.05), (3.6, 9.96, -7.451e-08), (3.6, 9.96, 0.05), (3.6, 9.76, -7.451e-08), (3.6, 9.76, 0.05), (6.4, 9.56, 0.05), (6.4, 9.56, -7.451e-08), (3.6, 9.56, -7.451e-08), (3.6, 9.56, 0.05), (6.45, 9.76, 0.05), (6.45, 9.76, -7.451e-08), (6.45, 9.56, 0.05), (6.45, 9.56, -7.451e-08), (3.55, 9.76, 0.05), (3.55, 9.76, -7.451e-08), (3.55, 9.56, 0.05), (3.55, 9.56, -7.451e-08)], [], [(0, 1, 3, 2), (7, 6, 17, 16), (6, 7, 5, 4), (4, 5, 1, 0), (2, 6, 4, 0), (7, 3, 1, 5), (9, 8, 11, 10), (6, 2, 9, 10), (3, 7, 11, 8), (8, 9, 15, 14), (13, 12, 14, 15), (3, 8, 14, 12), (9, 2, 13, 15), (2, 3, 12, 13), (16, 17, 19, 18), (11, 7, 16, 18), (10, 11, 18, 19), (6, 10, 19, 17), (20, 21, 23, 22), (27, 26, 37, 36), (26, 27, 25, 24), (24, 25, 21, 20), (22, 26, 24, 20), (27, 23, 21, 25), (29, 28, 31, 30), (26, 22, 29, 30), (23, 27, 31, 28), (28, 29, 35, 34), (33, 32, 34, 35), (23, 28, 34, 32), (29, 22, 33, 35), (22, 23, 32, 33), (36, 37, 39, 38), (31, 27, 36, 38), (30, 31, 38, 39), (26, 30, 39, 37), (40, 41, 43, 42), (47, 46, 57, 56), (46, 47, 45, 44), (44, 45, 41, 40), (42, 46, 44, 40), (47, 43, 41, 45), (49, 48, 51, 50), (46, 42, 49, 50), (43, 47, 51, 48), (48, 49, 55, 54), (53, 52, 54, 55), (43, 48, 54, 52), (49, 42, 53, 55), (42, 43, 52, 53), (56, 57, 59, 58), (51, 47, 56, 58), (50, 51, 58, 59), (46, 50, 59, 57)])
_uv = me_cube.uv_layers.new(name='UVMap')
_uv.uv.foreach_set('vector', [1.0, 0.1935, 0.9677, 0.1935, 0.9677, 0.129, 1.0, 0.129, 0.03226, 0.9677, 0.03226, 1.0, 0.0, 1.0, 0.0, 0.9677, 1.0, 0.2581, 0.9677, 0.2581, 0.9677, 0.1935, 1.0, 0.1935, 0.9032, 0.9032, 0.871, 0.9032, 0.871, -1.115e-08, 0.9032, -8.717e-09, 0.3226, 0.03226, 0.3226, 0.9355, 0.2581, 0.9355, 0.2581, 0.03226, 0.4516, 0.03226, 0.4516, 0.9355, 0.3871, 0.9355, 0.3871, 0.03226, 0.8065, 0.9355, 0.7742, 0.9355, 0.7742, 0.03226, 0.8065, 0.03226, 0.3226, 0.9355, 0.3226, 0.03226, 0.3871, 0.03226, 0.3871, 0.9355, 0.4516, 0.9355, 0.4516, 0.03226, 0.5161, 0.03226, 0.5161, 0.9355, 0.7742, 0.9355, 0.8065, 0.9355, 0.8065, 0.9677, 0.7742, 0.9677, 0.9355, 0.9677, 0.9032, 0.9677, 0.9032, 0.9032, 0.9355, 0.9032, 0.4516, 0.9355, 0.5161, 0.9355, 0.5161, 0.9677, 0.4516, 0.9677, 0.3871, 0.03226, 0.3226, 0.03226, 0.3226, -1.41e-08, 0.3871, -9.23e-09, 0.03226, 1.0, 0.03226, 0.9677, 0.06452, 0.9677, 0.06452, 1.0, 0.9355, 0.9032, 0.9677, 0.9032, 0.9677, 0.9677, 0.9355, 0.9677, 0.5161, 0.03226, 0.4516, 0.03226, 0.4516, -4.359e-09, 0.5161, 5.121e-10, 0.8065, 0.03226, 0.7742, 0.03226, 0.7742, -1.846e-08, 0.8065, -1.602e-08, 0.3226, 0.9355, 0.3871, 0.9355, 0.3871, 0.9677, 0.3226, 0.9677, 1.0, 0.3226, 0.9677, 0.3226, 0.9677, 0.2581, 1.0, 0.2581, 0.09677, 0.9677, 0.09677, 1.0, 0.06452, 1.0, 0.06452, 0.9677, 1.0, 0.3871, 0.9677, 0.3871, 0.9677, 0.3226, 1.0, 0.3226, 0.9355, 0.9032, 0.9032, 0.9032, 0.9032, -8.717e-09, 0.9355, -6.282e-09, 0.5806, 0.03226, 0.5806, 0.9355, 0.5161, 0.9355, 0.5161, 0.03226, 0.7097, 0.03226, 0.7097, 0.9355, 0.6452, 0.9355, 0.6452, 0.03226, 0.8387, 0.9355, 0.8065, 0.9355, 0.8065, 0.03226, 0.8387, 0.03226, 0.5806, 0.9355, 0.5806, 0.03226, 0.6452, 0.03226, 0.6452, 0.9355, 0.7097, 0.9355, 0.7097, 0.03226, 0.7742, 0.03226, 0.7742, 0.9355, 0.8065, 0.9355, 0.8387, 0.9355, 0.8387, 0.9677, 0.8065, 0.9677, 1.0, 0.06452, 0.9677, 0.06452, 0.9677, 9.602e-10, 1.0, 3.396e-09, 0.7097, 0.9355, 0.7742, 0.9355, 0.7742, 0.9677, 0.7097, 0.9677, 0.6452, 0.03226, 0.5806, 0.03226, 0.5806, -3.307e-08, 0.6452, -2.82e-08, 0.09677, 1.0, 0.09677, 0.9677, 0.129, 0.9677, 0.129, 1.0, 0.9677, 0.06452, 1.0, 0.06452, 1.0, 0.129, 0.9677, 0.129, 0.7742, 0.03226, 0.7097, 0.03226, 0.7097, 5.358e-08, 0.7742, 5.845e-08, 0.8387, 0.03226, 0.8065, 0.03226, 0.8065, 6.089e-08, 0.8387, 6.332e-08, 0.5806, 0.9355, 0.6452, 0.9355, 0.6452, 0.9677, 0.5806, 0.9677, 1.0, 0.4516, 0.9677, 0.4516, 0.9677, 0.3871, 1.0, 0.3871, 0.2903, 0.9677, 0.2903, 1.0, 0.2581, 1.0, 0.2581, 0.9677, 1.0, 0.5161, 0.9677, 0.5161, 0.9677, 0.4516, 1.0, 0.4516, 0.9677, 0.9032, 0.9355, 0.9032, 0.9355, 7.063e-08, 0.9677, 7.306e-08, 0.1935, 0.9355, 0.1935, 0.03226, 0.2581, 0.03226, 0.2581, 0.9355, 0.06452, 0.9355, 0.06452, 0.03226, 0.129, 0.03226, 0.129, 0.9355, 0.871, 0.9355, 0.8387, 0.9355, 0.8387, 0.03226, 0.871, 0.03226, 0.1935, 0.03226, 0.1935, 0.9355, 0.129, 0.9355, 0.129, 0.03226, 0.06452, 0.03226, 0.06452, 0.9355, 2.37e-07, 0.9355, 6.128e-07, 0.03226, 0.8387, 0.9355, 0.871, 0.9355, 0.871, 0.9677, 0.8387, 0.9677, 1.0, 0.5806, 0.9677, 0.5806, 0.9677, 0.5161, 1.0, 0.5161, 0.06452, 0.03226, 6.128e-07, 0.03226, 6.153e-07, 4.645e-14, 0.06452, 4.871e-09, 0.129, 0.9355, 0.1935, 0.9355, 0.1935, 0.9677, 0.129, 0.9677, 0.2258, 1.0, 0.2258, 0.9677, 0.2581, 0.9677, 0.2581, 1.0, 0.871, 0.9032, 0.9032, 0.9032, 0.9032, 0.9677, 0.871, 0.9677, 2.37e-07, 0.9355, 0.06452, 0.9355, 0.06452, 0.9677, 2.346e-07, 0.9677, 0.871, 0.03226, 0.8387, 0.03226, 0.8387, -1.359e-08, 0.871, -1.115e-08, 0.1935, 0.03226, 0.129, 0.03226, 0.129, -6.717e-08, 0.1935, -6.23e-08])
me_cube.update()
me_cube_003 = bpy.data.meshes.new('Cube.003')
me_cube_003.from_pydata([(0.2667, -3.433, -0.85), (0.2667, -3.433, 0.85), (0.2667, -3.233, -0.85), (0.2667, -3.233, 0.85), (3.067, -3.433, -0.85), (3.067, -3.433, 0.85), (3.067, -3.233, -0.85), (3.067, -3.233, 0.85), (-4.733, -3.433, -0.85), (-4.733, -3.433, 0.85), (-4.733, -3.233, -0.85), (-4.733, -3.233, 0.85), (-1.933, -3.433, -0.85), (-1.933, -3.433, 0.85), (-1.933, -3.233, -0.85), (-1.933, -3.233, 0.85), (0.2667, 6.567, -0.85), (0.2667, 6.567, 0.85), (0.2667, 6.767, -0.85), (0.2667, 6.767, 0.85), (3.067, 6.567, -0.85), (3.067, 6.567, 0.85), (3.067, 6.767, -0.85), (3.067, 6.767, 0.85)], [], [(0, 1, 3, 2), (2, 3, 7, 6), (6, 7, 5, 4), (4, 5, 1, 0), (2, 6, 4, 0), (7, 3, 1, 5), (8, 9, 11, 10), (10, 11, 15, 14), (14, 15, 13, 12), (12, 13, 9, 8), (10, 14, 12, 8), (15, 11, 9, 13), (16, 17, 19, 18), (18, 19, 23, 22), (22, 23, 21, 20), (20, 21, 17, 16), (18, 22, 20, 16), (23, 19, 17, 21)])
_uv = me_cube_003.uv_layers.new(name='UVMap')
_uv.uv.foreach_set('vector', [0.375, 0.0, 0.625, 0.0, 0.625, 0.25, 0.375, 0.25, 0.375, 0.25, 0.625, 0.25, 0.625, 0.5, 0.375, 0.5, 0.375, 0.5, 0.625, 0.5, 0.625, 0.75, 0.375, 0.75, 0.375, 0.75, 0.625, 0.75, 0.625, 1.0, 0.375, 1.0, 0.125, 0.5, 0.375, 0.5, 0.375, 0.75, 0.125, 0.75, 0.625, 0.5, 0.875, 0.5, 0.875, 0.75, 0.625, 0.75, 0.375, 0.0, 0.625, 0.0, 0.625, 0.25, 0.375, 0.25, 0.375, 0.25, 0.625, 0.25, 0.625, 0.5, 0.375, 0.5, 0.375, 0.5, 0.625, 0.5, 0.625, 0.75, 0.375, 0.75, 0.375, 0.75, 0.625, 0.75, 0.625, 1.0, 0.375, 1.0, 0.125, 0.5, 0.375, 0.5, 0.375, 0.75, 0.125, 0.75, 0.625, 0.5, 0.875, 0.5, 0.875, 0.75, 0.625, 0.75, 0.375, 0.0, 0.625, 0.0, 0.625, 0.25, 0.375, 0.25, 0.375, 0.25, 0.625, 0.25, 0.625, 0.5, 0.375, 0.5, 0.375, 0.5, 0.625, 0.5, 0.625, 0.75, 0.375, 0.75, 0.375, 0.75, 0.625, 0.75, 0.625, 1.0, 0.375, 1.0, 0.125, 0.5, 0.375, 0.5, 0.375, 0.75, 0.125, 0.75, 0.625, 0.5, 0.875, 0.5, 0.875, 0.75, 0.625, 0.75])
me_cube_003.update()

# ---- objects
ob_walls = bpy.data.objects.new('Walls', me_plane)
ob_wooden_floor = bpy.data.objects.new('Wooden Floor', me_plane_001)
ob_ceiling = bpy.data.objects.new('Ceiling', me_plane_002)
ob_ceramic_floor = bpy.data.objects.new('Ceramic Floor', me_plane_003)
ob_windowsills = bpy.data.objects.new('Windowsills', me_cube)
ob_window_colliders = bpy.data.objects.new('Window Colliders', me_cube_003)

# ---- transforms, parenting, visibility, modifiers, constraints
ob_walls.location = (0.0, 0.0, 0.0)
ob_wooden_floor.location = (0.0, 0.0, 0.0)
ob_ceiling.location = (0.0, 0.0, 3.0)
ob_ceramic_floor.location = (-4.0, 4.0, 0.0)
ob_windowsills.location = (-2.5, -4.86, 0.95)
ob_window_colliders.location = (0.8333, -1.667, 1.85)

# ---- collection membership
col_collection.objects.link(ob_walls)
col_collection.objects.link(ob_wooden_floor)
col_collection.objects.link(ob_ceiling)
col_collection.objects.link(ob_ceramic_floor)
col_collection.objects.link(ob_windowsills)
col_collection.objects.link(ob_window_colliders)

# ---- scene / render settings (as saved in the file)
scene.frame_start = 1; scene.frame_end = 250; scene.frame_set(1)
scene.render.engine = 'BLENDER_EEVEE_NEXT'
bpy.context.view_layer.update()

# ---- added for rendering (the .blend has no active camera and no usable light): camera, sun
cam_auto = bpy.data.cameras.new('AutoCamera')
cam_auto.lens = 50.0
cam_auto.sensor_width = 36.0
cam_auto.clip_end = 1000.0
ob_auto_camera = bpy.data.objects.new('AutoCamera', cam_auto)
scene.collection.objects.link(ob_auto_camera)
ob_auto_camera.location = (13.6319, -16.3583, 12.4055)
ob_auto_camera.rotation_euler = (1.09748, -7.21219e-08, 0.694738)
scene.camera = ob_auto_camera
light_auto_sun = bpy.data.lights.new('AutoSun', 'SUN')
light_auto_sun.energy = 3.0
light_auto_sun.angle = 0.0523599
ob_auto_sun = bpy.data.objects.new('AutoSun', light_auto_sun)
scene.collection.objects.link(ob_auto_sun)
ob_auto_sun.rotation_euler = (0.872665, 0.174533, 0.523599)
bpy.context.view_layer.update()
